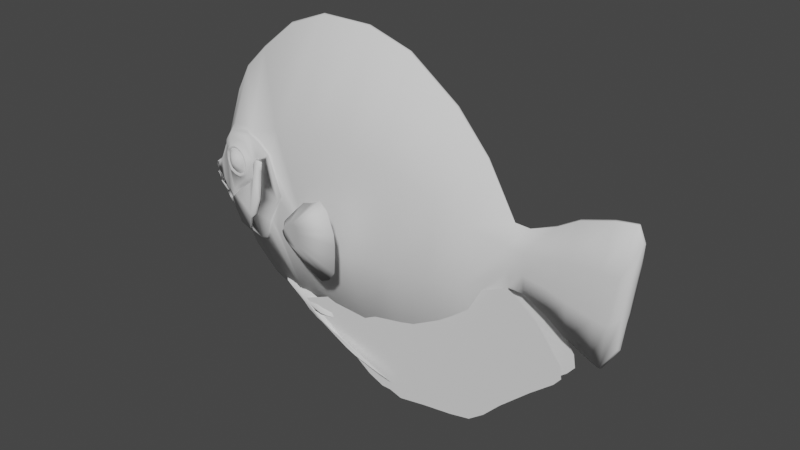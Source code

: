 # Source: fins.blend  (saved by Blender 2.82.7; exported with 4.5.12 LTS)
import bpy
from mathutils import Matrix  # noqa: F401  (used for matrix-valued properties, if any)

bpy.ops.wm.read_factory_settings(use_empty=True)
scene = bpy.context.scene
scene.name = 'Scene'

# ---- collections
col_collection = bpy.data.collections.new('Collection'); scene.collection.children.link(col_collection)

# ---- world
world_world = bpy.data.worlds.new('World'); scene.world = world_world
world_world.use_nodes = True; world_world.node_tree.nodes.clear()
_N = world_world.node_tree.nodes; _L = world_world.node_tree.links
n0 = _N.new('ShaderNodeOutputWorld'); n0.name = 'World Output'; n0.location = (300, 300)
n1 = _N.new('ShaderNodeBackground'); n1.name = 'Background'; n1.location = (10, 300)
n1.inputs[0].default_value = (0.05088, 0.05088, 0.05088, 1.0)
_L.new(n1.outputs[0], n0.inputs[0])
n0.is_active_output = True
world_world.color = (0.05088, 0.05088, 0.05088)
world_world.use_sun_shadow = False
world_world.sun_shadow_jitter_overblur = 0.0

# ---- meshes
me_cube_001 = bpy.data.meshes.new('Cube.001')
me_cube_001.from_pydata([(1.749, -0.04767, 0.04849), (1.726, -0.04767, -0.1473), (1.599, -0.04767, 0.05126), (1.58, -0.04767, -0.2055), (1.696, -0.04767, 0.05537), (1.656, -0.04767, -0.2148), (1.432, -0.04188, 0.03821), (1.424, -0.04188, -0.1769), (1.314, -0.03378, 0.01584), (1.31, -0.03378, -0.149), (1.171, -0.03472, -0.002037), (1.168, -0.03472, -0.1245), (1.079, -0.03472, 0.0009127), (1.075, -0.03472, -0.1216), (0.8976, -0.125, 0.08546), (0.8812, -0.125, -0.2447), (0.709, -0.1638, 0.1841), (0.6946, -0.1638, -0.2635), (0.4242, -0.1782, 0.2798), (0.4213, -0.1782, -0.2854), (0.1627, -0.1917, 0.3166), (0.1685, -0.2179, -0.2968), (-1.052, 0.0, -0.1576), (-1.023, -0.02217, -0.2616), (-0.9933, -0.03994, -0.1195), (-0.9549, -0.04828, -0.09594), (-0.9245, -0.08518, -0.1996), (-0.8996, -0.06184, -0.01172), (-0.8386, -0.0956, 0.09897), (-0.3687, -0.1723, 0.2796), (-0.3485, -0.2157, -0.2849), (-0.1379, -0.1869, 0.3228), (-0.1362, -0.196, -0.2827), (-0.1381, -0.0144, 0.9258), (-0.1414, -0.01573, -0.8816), (-0.3741, -0.01353, 0.8343), (-0.3562, -0.01881, -0.83), (-0.5922, -0.01171, -0.7496), (-0.5922, -0.01171, 0.6585), (-0.7568, -0.009554, -0.6052), (-0.7384, -0.009554, 0.5177), (-0.8309, -0.008481, -0.4792), (-0.8276, -0.007407, 0.3571), (-0.8959, -0.006289, 0.1638), (-0.9469, -0.00454, 0.02074), (-0.9811, -0.005472, -0.02936), (-1.014, -0.01084, -0.117), (0.1654, -0.01505, 0.9252), (0.1573, -0.01505, -0.9006), (0.4272, -0.01399, 0.8451), (0.4184, -0.01399, -0.8506), (0.7234, -0.01286, 0.6317), (0.6802, -0.01286, -0.7111), (0.914, -0.009818, 0.4156), (0.8648, -0.009818, -0.5748), (1.083, -0.003711, 0.1234), (1.072, -0.003711, -0.2441), (1.174, -0.003711, 0.1205), (1.164, -0.003711, -0.2471), (1.318, -0.01271, 0.1806), (1.305, -0.01271, -0.3137), (1.44, -0.01315, 0.2534), (1.417, -0.01315, -0.3921), (1.617, -0.0134, -0.485), (1.736, -0.0134, 0.3256), (1.617, -0.01343, 0.308), (1.562, -0.01343, -0.4622), (1.771, -0.01376, 0.2442), (1.704, -0.01428, -0.343), (-1.051, 0.0, -0.213), (1.737, 0.0, -0.1478), (1.759, 0.0, 0.04939), (-0.1412, 0.0, 0.933), (-0.1448, 0.0, -0.8875), (-0.379, 0.0, 0.8409), (-0.3617, 0.0, -0.8354), (-0.5986, 0.0, 0.6638), (-0.5986, 0.0, -0.7545), (-0.7459, 0.0, 0.5221), (-0.7644, 0.0, -0.6091), (-0.8358, 0.0, 0.3603), (-0.8393, 0.0, -0.4821), (-0.9042, 0.0, 0.1649), (-0.9557, 0.0, 0.02338), (-0.9904, 0.0, -0.02697), (-1.024, 0.0, -0.1144), (0.1644, 0.0, 0.9324), (0.1563, 0.0, -0.9066), (0.4282, 0.0, 0.8518), (0.4193, 0.0, -0.8563), (0.7266, 0.0, 0.6368), (0.6831, 0.0, -0.7158), (0.9186, 0.0, 0.4191), (0.869, 0.0, -0.5784), (1.089, 0.0, 0.1249), (1.077, 0.0, -0.2453), (1.18, 0.0, 0.1219), (1.171, 0.0, -0.2483), (1.326, 0.0, 0.1825), (1.313, 0.0, -0.3155), (1.448, 0.0, 0.2557), (1.425, 0.0, -0.3944), (1.626, 0.0, -0.488), (1.747, 0.0, 0.3285), (1.627, 0.0, 0.3108), (1.571, 0.0, -0.465), (1.782, 0.0, 0.2466), (1.714, 0.0, -0.3449), (-1.051, 0.0, -0.1555), (-0.9571, -0.05809, -0.2451), (-0.9825, -0.05827, -0.1946), (-0.9967, -0.03289, -0.2492), (-0.9954, -0.04588, -0.202), (-0.9374, -0.07914, -0.2047), (-0.9207, -0.08405, -0.1993), (-0.9551, -0.06602, -0.1858), (-0.9962, -0.05026, -0.1716), (-0.9812, -0.04641, -0.2432), (-1.03, 0.0, -0.2644), (-1.021, -0.01505, -0.2632), (-0.9028, -0.08534, -0.2172), (-0.9792, -0.05255, -0.1938), (-0.9545, -0.05613, -0.2463), (-1.052, 0.0, -0.2133), (-0.9012, -0.0813, -0.217), (-1.004, -0.02834, -0.2516), (-0.9796, -0.04239, -0.243), (-1.053, 0.0, -0.1557), (-0.9808, -0.05652, -0.194), (-1.019, -0.03576, -0.1532), (-0.9946, -0.04631, -0.1714), (-1.045, 0.0, -0.1363), (-0.9071, -0.07834, -0.2356), (-0.9355, -0.06305, -0.2493), (-1.046, -0.02844, -0.1691), (-0.9191, -0.08007, -0.199), (-1.0, -0.05575, -0.1917), (-1.041, -0.02009, -0.168), (-1.037, -0.0186, -0.14), (-0.9951, -0.04756, -0.1906), (-0.9957, -0.04723, -0.1903), (-1.02, -0.03687, -0.2023), (-0.9575, -0.06831, -0.2), (-0.9072, -0.08644, -0.217), (-0.9577, -0.06756, -0.1866), (-1.028, -0.03325, -0.1798), (-1.041, -0.0261, -0.2059), (-1.042, -0.02702, -0.1409), (-1.039, -0.02215, -0.2057), (-1.026, -0.0293, -0.1796), (-1.018, -0.03293, -0.2021), (-0.9995, -0.05608, -0.1919), (-1.005, -0.03235, -0.2519), (-0.9974, -0.05224, -0.1729), (-1.022, -0.01906, -0.2634), (-0.9979, -0.0534, -0.1915), (-0.934, -0.05896, -0.2491), (-0.9055, -0.07425, -0.2354), (-1.032, 0.0, -0.2647), (-0.997, -0.04983, -0.2022), (-0.9983, -0.0369, -0.2494), (-0.9529, -0.05207, -0.2461), (-1.043, 0.0, -0.1361), (-1.043, -0.02405, -0.1683), (-0.9973, -0.05117, -0.1906), (-0.9535, -0.06201, -0.1855), (-1.018, -0.0318, -0.153), (-0.9967, -0.0515, -0.1908), (-1.056, 0.0, -0.1477), (-1.038, -0.02257, -0.1403), (-1.032, 0.0, -0.2628), (-1.052, 0.0, -0.2132), (-1.02, -0.03826, -0.1552), (-0.9829, -0.04859, -0.2421), (-0.9995, -0.03939, -0.2481), (-1.006, -0.035, -0.2505), (-0.9114, -0.07962, -0.2347), (-0.9388, -0.06487, -0.248), (-0.9982, -0.05178, -0.2025), (-1.02, -0.03927, -0.2026), (-1.041, -0.02885, -0.2061), (-1.043, -0.02689, -0.1697), (-1.038, -0.0255, -0.1426), (-1.044, 0.0, -0.1388), (-1.028, -0.03578, -0.1808), (-0.9985, -0.05308, -0.1913), (-1.031, -0.0377, -0.1808), (-0.9364, -0.08281, -0.2057), (-0.9573, -0.07164, -0.2008), (-1.048, 0.0, -0.1369), (-1.022, -0.04029, -0.154), (-0.9834, -0.06119, -0.1951), (-1.056, 0.0, -0.1565), (-0.999, -0.05489, -0.1725), (-0.9575, -0.07086, -0.1868), (-0.9228, -0.08901, -0.2004), (-0.9048, -0.09037, -0.2185), (-1.001, -0.04159, -0.2488), (-0.9994, -0.05399, -0.2032), (-1.033, 0.0, -0.2635), (-1.024, -0.02437, -0.2623), (-1.007, -0.0372, -0.2511), (-0.9999, -0.05479, -0.2033), (-1.001, -0.04235, -0.2491), (-1.042, -0.03106, -0.2068), (-1.022, -0.04148, -0.2033), (-0.9386, -0.08138, -0.2053), (-0.9587, -0.07056, -0.2007), (-0.94, -0.06711, -0.2487), (-0.9126, -0.08189, -0.2354), (-0.9837, -0.06051, -0.1952), (-1.053, 0.0, -0.2138), (-0.9583, -0.06032, -0.2458), (-0.9084, -0.08872, -0.2177), (-0.9841, -0.05079, -0.2428), (-1.034, 0.0, -0.2638), (-1.024, -0.02516, -0.2625), (-1.042, -0.03185, -0.207), (-1.022, -0.04227, -0.2035), (-0.9391, -0.08219, -0.2056), (-0.9592, -0.07137, -0.2009), (-0.9405, -0.06792, -0.2489), (-0.913, -0.08271, -0.2357), (-0.9842, -0.06131, -0.1955), (-1.053, 0.0, -0.2141), (-0.9588, -0.06112, -0.246), (-0.9089, -0.08955, -0.2179), (-1.034, 0.0, -0.2639), (-1.024, -0.02508, -0.2627), (-1.008, -0.03795, -0.2515), (-1.044, -0.02188, -0.2425), (-1.054, 0.0, -0.243), (-1.042, -0.03179, -0.2069), (-1.022, -0.04225, -0.2034), (-0.9389, -0.08229, -0.2055), (-0.9591, -0.07144, -0.2008), (-0.9403, -0.06797, -0.249), (-0.9128, -0.08281, -0.2357), (-0.9841, -0.06134, -0.1954), (-1.054, 0.0, -0.2141), (-0.9587, -0.06115, -0.2461), (-0.9086, -0.08965, -0.2179), (-0.9845, -0.05159, -0.2431), (-0.8518, -0.008742, -0.4443), (-0.5863, -0.1502, 0.1986), (-0.7521, -0.05399, -0.4891), (-0.3639, -0.1742, -0.1465), (-0.3604, -0.1879, 0.01713), (-0.596, -0.1475, 0.2022), (-0.8627, 0.0, -0.4431), (-0.5897, -0.09994, -0.4776), (-0.7595, -0.1157, 0.1965), (-0.8297, -0.02188, -0.4466), (-0.4184, -0.1874, -0.2804), (-0.4998, -0.1414, -0.4345), (-0.4307, -0.1954, -0.3517), (-0.6689, -0.07206, -0.5019), (-0.3182, -0.1899, -0.09635), (-0.3468, -0.1915, -0.005151), (-0.6266, -0.1377, 0.2135), (-0.8066, -0.0366, -0.449), (-0.4243, -0.1677, 0.1216), (-0.5105, -0.1576, 0.1739), (-0.4247, -0.1943, -0.2807), (-0.5565, -0.1909, -0.2826), (-0.1028, -0.08895, -0.9186), (-0.1311, -0.08618, -0.911), (-0.9566, -0.05854, -0.09783), (-0.996, -0.05649, -0.1727), (-0.8975, -0.02361, -0.3711), (-0.7549, -0.06495, -0.488), (-0.9065, 0.0, -0.3733), (-0.9633, 0.0, -0.3325), (-1.009, 0.0, -0.2887), (-0.8651, 0.0, -0.4424), (-1.031, 0.0, -0.265), (-1.005, -0.03875, -0.2523), (-0.9358, -0.06904, -0.2499), (-0.9075, -0.0842, -0.2362), (-1.019, -0.04215, -0.1545), (-0.9033, -0.09104, -0.218), (-0.9811, -0.05265, -0.2438), (-0.9211, -0.08967, -0.2002), (-0.8541, -0.01924, -0.4435), (-0.3671, -0.1951, 0.01476), (-0.6009, -0.1565, 0.1991), (-0.7634, -0.1252, 0.1939), (-0.4375, -0.2007, -0.3512), (-0.162, -0.0827, -0.8987), (-0.8276, -0.07503, -0.3657), (-0.8263, -0.1175, -0.2707), (-0.5961, -0.1693, -0.09987), (-0.5529, -0.176, -0.2799), (-0.745, -0.1661, -0.2315), (-0.6154, -0.1615, -0.3805), (-0.7007, -0.1151, -0.4225), (-0.7249, -0.1593, -0.2059), (-0.7814, -0.09168, -0.4005), (-0.5462, -0.1726, 0.03477), (-0.5111, -0.1686, -0.09747), (-0.527, -0.1655, -0.185), (-0.5549, -0.1844, -0.2814), (-0.5904, -0.1843, -0.3179), (-0.8295, -0.0838, -0.3672), (-0.8283, -0.1257, -0.2722), (-0.5982, -0.1775, -0.1015), (-0.7491, -0.1183, -0.4163), (-0.7471, -0.1741, -0.233), (-0.7471, -0.1741, -0.2325), (-0.6174, -0.1699, -0.382), (-0.6509, -0.148, -0.419), (-0.7025, -0.124, -0.424), (-0.7269, -0.1676, -0.2075), (-0.6701, -0.1725, -0.1553), (-0.759, -0.1673, -0.2485), (-0.7833, -0.1005, -0.402), (-0.8994, -0.08394, -0.2688), (-0.8476, -0.07827, -0.3536), (-0.5558, -0.1804, -0.05176), (-0.5483, -0.1812, 0.03328), (-0.5344, -0.1801, 0.06198), (-0.4923, -0.1815, 0.05621), (-0.5012, -0.1789, -0.001115), (-0.5132, -0.1766, -0.09896), (-0.5291, -0.1735, -0.1865), (-0.5921, -0.1908, -0.3191), (-0.831, -0.0906, -0.3684), (-0.8299, -0.1319, -0.2734), (-0.5999, -0.1839, -0.1029), (-0.7506, -0.125, -0.4175), (-0.7488, -0.1802, -0.2342), (-0.7488, -0.1802, -0.2337), (-0.619, -0.1764, -0.3832), (-0.6524, -0.1546, -0.4202), (-0.704, -0.1308, -0.4252), (-0.7285, -0.174, -0.2088), (-0.6718, -0.1791, -0.1566), (-0.7606, -0.1735, -0.2497), (-0.7848, -0.1073, -0.4032), (-0.901, -0.09026, -0.2701), (-0.8492, -0.08501, -0.3548), (-0.5575, -0.187, -0.05304), (-0.55, -0.1879, 0.03206), (-0.5361, -0.1868, 0.06081), (-0.494, -0.1879, 0.05504), (-0.5029, -0.1855, -0.002297), (-0.5149, -0.183, -0.1002), (-0.5308, -0.1799, -0.1876), (-0.5566, -0.1915, -0.2827), (-0.5933, -0.1979, -0.2836), (-0.5922, -0.1914, -0.3192), (-0.8311, -0.09117, -0.3685), (-0.8301, -0.1325, -0.2736), (-0.6001, -0.1844, -0.103), (-0.7508, -0.1256, -0.4176), (-0.7489, -0.1807, -0.2343), (-0.749, -0.1807, -0.2338), (-0.6191, -0.177, -0.3833), (-0.6526, -0.1552, -0.4203), (-0.7042, -0.1314, -0.4253), (-0.7287, -0.1746, -0.2089), (-0.6719, -0.1796, -0.1568), (-0.7608, -0.174, -0.2498), (-0.785, -0.1079, -0.4033), (-0.9012, -0.09079, -0.2702), (-0.8493, -0.08557, -0.3549), (-0.5576, -0.1875, -0.05315), (-0.5501, -0.1885, 0.03196), (-0.5362, -0.1874, 0.06071), (-0.4941, -0.1885, 0.05494), (-0.503, -0.186, -0.002398), (-0.5151, -0.1836, -0.1003), (-0.5309, -0.1805, -0.1877), (-0.5913, -0.1591, 0.1954), (-0.7451, -0.1662, -0.231), (-0.1936, -0.0791, -0.8857), (-0.9019, -0.07181, -0.01396), (-0.9947, -0.05024, -0.1212), (-0.8973, -0.07577, -0.2673), (-0.9542, -0.02608, -0.3305), (-0.9992, -0.02773, -0.287), (-1.022, -0.02557, -0.2638), (-1.038, -0.02904, -0.1416), (-0.9552, -0.07203, -0.1868), (-0.9981, -0.04325, -0.2499), (-0.9546, -0.06223, -0.2468), (-0.3703, -0.1823, -0.1479), (-0.5938, -0.1105, -0.4766), (-0.5055, -0.1489, -0.4337), (-0.6723, -0.08302, -0.5008), (-0.3252, -0.1971, -0.09787), (-0.3537, -0.1984, -0.007311), (-0.832, -0.03267, -0.4458), (-0.809, -0.04761, -0.4482), (-0.4301, -0.1761, 0.1181), (-0.5156, -0.1663, 0.17), (-0.7472, -0.1096, -0.4148), (-0.5885, -0.1759, -0.3164), (-0.6489, -0.1394, -0.4175), (-0.6681, -0.1642, -0.1536), (-0.7569, -0.1593, -0.247), (-0.4927, -0.176, 0.0556), (-0.8457, -0.06958, -0.3521), (-0.5537, -0.1721, -0.05018), (-0.5337, -0.1746, 0.06266), (-0.5323, -0.1717, 0.06341), (-0.4902, -0.1733, 0.05768), (-0.4991, -0.1707, 0.0003577), (-0.2291, -0.07558, -0.8758), (-0.5934, -0.1618, 0.1929), (-0.6032, -0.1613, 0.1912), (-0.7458, -0.1688, -0.2312), (-0.766, -0.1386, 0.1709), (-0.8295, -0.1318, -0.2005), (-0.8415, -0.1088, 0.09398), (-0.8988, -0.1013, -0.1923), (-0.9018, -0.07514, -0.01549), (-0.956, -0.06207, -0.09894), (-0.9939, -0.05386, -0.1221), (-0.9952, -0.06007, -0.1733), (-0.8971, -0.07924, -0.2673), (-0.8265, -0.1206, -0.2707), (-0.7458, -0.1687, -0.2317), (-0.5979, -0.1719, -0.101), (-0.9537, -0.02981, -0.3301), (-0.8973, -0.02752, -0.3705), (-0.9983, -0.03153, -0.2868), (-1.021, -0.0294, -0.2638), (-1.004, -0.04249, -0.2524), (-0.9354, -0.07241, -0.25), (-0.9073, -0.08744, -0.2365), (-1.037, -0.03283, -0.1424), (-1.018, -0.04587, -0.1552), (-0.9546, -0.07541, -0.1873), (-0.9973, -0.04694, -0.25), (-0.954, -0.06569, -0.247), (-0.9031, -0.09416, -0.2184), (-0.9804, -0.05625, -0.2439), (-0.9208, -0.09274, -0.2007), (-0.8541, -0.02298, -0.4424), (-0.3736, -0.1843, -0.1487), (-0.3707, -0.1965, 0.01313), (-0.5954, -0.114, -0.4753), (-0.5081, -0.1507, -0.4325), (-0.441, -0.2008, -0.3503), (-0.428, -0.1955, -0.2805), (-0.7555, -0.0688, -0.4866), (-0.6733, -0.0868, -0.4993), (-0.3291, -0.1985, -0.09877), (-0.3574, -0.1998, -0.008771), (-0.8322, -0.03651, -0.4447), (-0.8092, -0.0515, -0.4471), (-0.433, -0.1783, 0.1156), (-0.518, -0.1687, 0.1672), (-0.8277, -0.07893, -0.3651), (-0.5548, -0.1789, -0.2798), (-0.7478, -0.1133, -0.4138), (-0.5901, -0.1789, -0.3161), (-0.6169, -0.1647, -0.3798), (-0.6501, -0.1429, -0.4166), (-0.7015, -0.1189, -0.4215), (-0.7258, -0.1621, -0.2064), (-0.6694, -0.167, -0.1544), (-0.7576, -0.162, -0.2471), (-0.7818, -0.09547, -0.3997), (-0.8457, -0.07347, -0.3515), (-0.5558, -0.1749, -0.05155), (-0.5483, -0.1756, 0.03295), (-0.2549, -0.07265, -0.8653), (-0.5015, -0.1734, -0.001328), (-0.5135, -0.1711, -0.09854), (-0.5293, -0.168, -0.1855), (-0.6011, -0.1586, 0.1936), (-0.765, -0.1355, 0.1733), (-0.2755, -0.06975, -0.8519), (-0.3161, -0.06456, -0.8301), (-0.6314, -0.1468, 0.2105), (-0.3309, -0.06281, -0.8234), (-0.3345, -0.06057, -0.8156), (-0.4943, -0.02474, -0.7418), (-0.4847, -0.03058, -0.762), (-0.4462, -0.03517, -0.7797), (-0.3403, -0.0487, -0.8364), (-0.8413, -0.1056, 0.09611), (-0.614, -0.1742, 0.174), (-0.7608, -0.1552, 0.1565), (-0.7415, -0.176, -0.2099), (-0.8162, -0.144, -0.1823), (-0.829, -0.1288, 0.08778), (-0.2865, -0.05628, -0.8715), (-0.7235, -0.1706, -0.1872), (-0.6723, -0.1779, -0.1406), (-0.6073, -0.1847, -0.0927), (-0.5693, -0.1875, -0.04816), (-0.563, -0.1887, 0.02885), (-0.5498, -0.1874, 0.05572), (-0.2191, -0.06393, -0.899), (-0.75, -0.1717, 0.1332), (-0.7333, -0.1791, -0.1784), (-0.795, -0.1537, -0.1551), (-0.8078, -0.1497, 0.07686), (-0.6274, -0.1861, 0.1483), (-0.7181, -0.1761, -0.1592), (-0.6743, -0.1862, -0.1205), (-0.619, -0.1945, -0.0806), (-0.5936, -0.1991, -0.04041), (-0.1264, -0.07311, -0.9247), (-0.0439, -0.08251, -0.9586), (-0.619, -0.1982, -0.06103), (-0.6243, -0.1966, 0.09962), (-0.7407, -0.1837, -0.06159), (0.03683, -0.09159, -0.9908), (-0.5975, -0.1995, 0.07643), (-0.6506, -0.1952, -0.07718), (-0.6983, -0.1862, -0.07998), (0.1107, -0.09883, -1.011), (-0.6935, -0.1885, 0.1156), (-0.6604, -0.1919, 0.1151), (-0.7672, -0.174, -0.03467), (-0.7834, -0.1679, 0.002425), (-0.7834, -0.1676, 0.04728), (0.1952, -0.1062, -1.025), (0.2885, -0.1142, -1.04), (-0.5818, -0.1998, 0.02237), (-0.5863, -0.2018, 0.04833), (0.3977, -0.1229, -1.051), (0.2623, -0.1103, -1.02), (0.1462, -0.09932, -0.9932), (-0.7464, -0.1838, 0.08941), (0.002155, -0.08431, -0.9466), (-0.08901, -0.07334, -0.9038), (-0.1854, -0.0618, -0.8593), (-0.7325, -0.1846, 0.1003), (-0.2397, -0.05493, -0.8308), (-0.2064, -0.0584, -0.8415), (-0.1428, -0.06239, -0.8384), (-0.08114, -0.06742, -0.8459), (-0.09493, -0.06392, -0.8229), (-0.76, -0.178, 0.07922), (-0.6001, -0.2056, -0.03642), (-0.5891, -0.2064, 0.02214), (-0.5932, -0.2082, 0.04636), (-0.6238, -0.2048, -0.0557), (-0.6287, -0.2035, 0.09425), (-0.7375, -0.1917, -0.05622), (-0.7427, -0.1918, 0.08475), (-0.6037, -0.2061, 0.07261), (-0.6533, -0.2021, -0.07079), (-0.6978, -0.1939, -0.07338), (-0.7297, -0.1926, 0.09493), (-0.6933, -0.1961, 0.1092), (-0.6624, -0.1992, 0.1087), (-0.7621, -0.1828, -0.03102), (-0.7773, -0.1772, 0.00367), (-0.7773, -0.1769, 0.04557), (-0.7553, -0.1865, 0.07528), (-0.6054, -0.2067, -0.03228), (-0.5952, -0.2074, 0.02216), (-0.599, -0.2091, 0.0447), (-0.6275, -0.2061, -0.05022), (-0.632, -0.2047, 0.08928), (-0.7333, -0.1942, -0.05063), (-0.7381, -0.1941, 0.08052), (-0.6088, -0.2072, 0.06913), (-0.655, -0.2036, -0.06424), (-0.6964, -0.1962, -0.06661), (-0.7261, -0.1948, 0.08998), (-0.6921, -0.198, 0.1032), (-0.6634, -0.2009, 0.1027), (-0.7562, -0.186, -0.02714), (-0.7703, -0.1808, 0.005169), (-0.7703, -0.1805, 0.04415), (-0.7499, -0.1893, 0.07173), (-0.6149, -0.1946, -0.02204), (-0.6065, -0.1948, 0.02323), (-0.6096, -0.1963, 0.04195), (-0.6333, -0.1943, -0.03689), (-0.6372, -0.1927, 0.07912), (-0.7215, -0.1852, -0.03692), (-0.7256, -0.1844, 0.07213), (-0.6178, -0.1947, 0.06228), (-0.6562, -0.1925, -0.04846), (-0.6907, -0.1865, -0.0503), (-0.7156, -0.1848, 0.07998), (-0.6873, -0.1873, 0.09088), (-0.6634, -0.1895, 0.09041), (-0.7407, -0.1781, -0.01732), (-0.7524, -0.1737, 0.009585), (-0.7525, -0.1733, 0.042), (-0.7355, -0.1803, 0.06487), (-0.6313, -0.1843, -0.006871), (-0.6255, -0.1838, 0.02474), (-0.6278, -0.1849, 0.0378), (-0.6442, -0.1841, -0.01715), (-0.6471, -0.1823, 0.06383), (-0.7059, -0.1783, -0.01697), (-0.709, -0.1767, 0.05923), (-0.6334, -0.1838, 0.05199), (-0.6602, -0.1831, -0.02517), (-0.6844, -0.1791, -0.02638), (-0.702, -0.1769, 0.0647), (-0.6822, -0.1786, 0.07221), (-0.6654, -0.1801, 0.0718), (-0.7194, -0.1732, -0.003247), (-0.7276, -0.17, 0.01557), (-0.7277, -0.1696, 0.03821), (-0.7159, -0.174, 0.05418), (-0.6497, -0.1657, 0.01045), (-0.6466, -0.1652, 0.02751), (-0.6478, -0.1657, 0.03458), (-0.6567, -0.1656, 0.004938), (-0.6584, -0.1642, 0.04871), (-0.6903, -0.1624, 0.005073), (-0.6921, -0.161, 0.04636), (-0.6509, -0.1651, 0.04227), (-0.6655, -0.1652, 0.0006314), (-0.6786, -0.163, -3.671e-05), (-0.6883, -0.1611, 0.04931), (-0.6775, -0.162, 0.05333), (-0.6684, -0.1629, 0.05306), (-0.6976, -0.1596, 0.01247), (-0.7021, -0.1578, 0.02265), (-0.7021, -0.1575, 0.03493), (-0.6958, -0.1596, 0.04361), (-0.5841, -0.1597, -0.04097), (-0.5723, -0.1598, 0.02399), (-0.5769, -0.162, 0.05084), (-0.6105, -0.1586, -0.06198), (-0.6163, -0.1561, 0.1039), (-0.7365, -0.1431, -0.06224), (-0.7428, -0.142, 0.09365), (-0.5885, -0.1595, 0.0798), (-0.6432, -0.1555, -0.07852), (-0.6926, -0.1458, -0.0814), (-0.7284, -0.1429, 0.1049), (-0.688, -0.1471, 0.1205), (-0.6538, -0.1509, 0.1199), (-0.7639, -0.1324, -0.03476), (-0.7807, -0.1256, 0.003304), (-0.7808, -0.1252, 0.04956), (-0.7567, -0.1358, 0.08294), (-0.589, -0.1892, -0.04219), (-0.577, -0.1898, 0.02279), (-0.5815, -0.1919, 0.04963), (-0.6153, -0.1882, -0.06343), (-0.6209, -0.1863, 0.1027), (-0.7413, -0.1729, -0.06395), (-0.7472, -0.1728, 0.09218), (-0.5931, -0.1895, 0.07867), (-0.648, -0.185, -0.08012), (-0.6974, -0.1756, -0.083), (-0.7329, -0.1737, 0.1034), (-0.6925, -0.1778, 0.1192), (-0.6583, -0.1814, 0.1187), (-0.7687, -0.1627, -0.03619), (-0.7855, -0.1563, 0.002104), (-0.7855, -0.1559, 0.04846), (-0.7612, -0.1667, 0.0816), (-0.59, -0.1948, -0.04249), (-0.5779, -0.1955, 0.0225), (-0.5825, -0.1975, 0.04936), (-0.6163, -0.1938, -0.06378), (-0.6218, -0.1921, 0.1024), (-0.7422, -0.1785, -0.06436), (-0.7481, -0.1786, 0.09185), (-0.5941, -0.1952, 0.07842), (-0.649, -0.1906, -0.08049), (-0.6983, -0.1812, -0.0834), (-0.7338, -0.1795, 0.1031), (-0.6934, -0.1835, 0.1189), (-0.6592, -0.1871, 0.1184), (-0.7696, -0.1684, -0.03656), (-0.7864, -0.1621, 0.001774), (-0.7864, -0.1617, 0.04817), (-0.7622, -0.1725, 0.08128), (-0.6192, -0.1992, -0.01948), (-0.6113, -0.1993, 0.02298), (-0.6143, -0.2007, 0.04053), (-0.6364, -0.1989, -0.0334), (-0.6401, -0.1973, 0.0754), (-0.7191, -0.1906, -0.03344), (-0.723, -0.1896, 0.06887), (-0.6219, -0.1992, 0.0596), (-0.6579, -0.1973, -0.04427), (-0.6903, -0.1918, -0.04599), (-0.7136, -0.19, 0.07624), (-0.6871, -0.1923, 0.08645), (-0.6646, -0.1944, 0.086), (-0.7371, -0.184, -0.01503), (-0.7481, -0.1799, 0.01023), (-0.7481, -0.1795, 0.04065), (-0.7322, -0.1859, 0.06207), (-0.6333, -0.2115, -0.01078), (-0.6272, -0.2114, 0.02227), (-0.6295, -0.2124, 0.03594), (-0.6467, -0.2113, -0.02162), (-0.6496, -0.2099, 0.06311), (-0.711, -0.2053, -0.02166), (-0.7142, -0.2041, 0.05812), (-0.6354, -0.2113, 0.05078), (-0.6634, -0.2102, -0.03009), (-0.6886, -0.2062, -0.03143), (-0.7069, -0.2044, 0.06384), (-0.6862, -0.2061, 0.07177), (-0.6687, -0.2077, 0.07139), (-0.725, -0.2005, -0.007289), (-0.7336, -0.1973, 0.01243), (-0.7336, -0.197, 0.03614), (-0.7213, -0.2015, 0.05282), (-0.6557, -0.2208, 0.004446), (-0.6525, -0.2204, 0.0223), (-0.6537, -0.2209, 0.02966), (-0.663, -0.2206, -0.001384), (-0.6646, -0.2195, 0.04434), (-0.6976, -0.2176, -0.001431), (-0.6995, -0.2164, 0.04173), (-0.6569, -0.2203, 0.03767), (-0.672, -0.2201, -0.005954), (-0.6855, -0.2181, -0.006698), (-0.6955, -0.2166, 0.04481), (-0.6844, -0.2175, 0.04907), (-0.6749, -0.2183, 0.04884), (-0.7052, -0.215, 0.006328), (-0.7098, -0.2134, 0.01699), (-0.7098, -0.2131, 0.02983), (-0.7033, -0.2152, 0.03885), (-0.671, -0.2239, 0.01501), (-0.6696, -0.2236, 0.02274), (-0.6701, -0.2238, 0.02592), (-0.6741, -0.2238, 0.01248), (-0.6749, -0.2232, 0.03229), (-0.6892, -0.2225, 0.01243), (-0.69, -0.2219, 0.03116), (-0.6715, -0.2236, 0.02939), (-0.678, -0.2236, 0.01049), (-0.6839, -0.2227, 0.01016), (-0.6882, -0.222, 0.03249), (-0.6834, -0.2224, 0.03434), (-0.6793, -0.2227, 0.03424), (-0.6924, -0.2214, 0.0158), (-0.6944, -0.2207, 0.02043), (-0.6944, -0.2206, 0.026), (-0.6916, -0.2214, 0.02991), (-0.283, -0.2113, -0.2171), (-0.2233, -0.2378, -0.1645), (-0.1322, -0.2774, -0.08449), (-0.03064, -0.3214, 0.003272), (0.06566, -0.3576, 0.04508), (-0.1459, -0.05865, -0.8068), (0.1623, -0.3959, 0.1016), (0.2264, -0.4121, 0.06985), (0.2659, -0.4088, -0.05074), (0.2599, -0.397, -0.1261), (0.2417, -0.3805, -0.207), (0.2104, -0.3553, -0.3227), (0.1333, -0.3194, -0.4079), (0.04277, -0.2836, -0.4607), (-0.02405, -0.2626, -0.4582), (-0.1513, -0.2243, -0.441), (-0.2559, -0.195, -0.4107), (-0.3171, -0.1841, -0.3455), (-0.3313, -0.1902, -0.2645), (-0.3115, -0.2119, -0.2905), (-0.2924, -0.2203, -0.2737), (-0.2633, -0.233, -0.2482), (-0.2309, -0.2471, -0.2201), (-0.2001, -0.2586, -0.2068), (-0.1896, -0.0527, -0.7801), (-0.1692, -0.2709, -0.1887), (-0.1487, -0.276, -0.1989), (-0.1361, -0.275, -0.2374), (-0.138, -0.2712, -0.2615), (-0.1439, -0.2659, -0.2873), (-0.1538, -0.2579, -0.3243), (-0.1785, -0.2464, -0.3515), (-0.2074, -0.235, -0.3684), (-0.2288, -0.2283, -0.3676), (-0.2694, -0.216, -0.3621), (-0.3028, -0.2067, -0.3524), (-0.3224, -0.2032, -0.3315), (-0.3269, -0.2051, -0.3057), (-0.466, -0.02877, -0.7344), (-0.3763, -0.03711, -0.7543), (-0.2811, -0.04425, -0.7602), (-0.1896, -0.0527, -0.7801), (-0.1459, -0.05865, -0.8068), (-0.09493, -0.06392, -0.8229), (-0.08114, -0.06742, -0.8459), (-0.1428, -0.06239, -0.8384), (-0.2064, -0.0584, -0.8415), (-0.2397, -0.05493, -0.8308), (-0.1854, -0.0618, -0.8593), (-0.08901, -0.07334, -0.9038), (0.002155, -0.08431, -0.9466), (-0.2811, -0.04425, -0.7602), (0.1462, -0.09932, -0.9932), (0.2623, -0.1103, -1.02), (0.3977, -0.1229, -1.051), (0.2885, -0.1142, -1.04), (0.1952, -0.1062, -1.025), (0.1107, -0.09883, -1.011), (0.03683, -0.09159, -0.9908), (-0.0439, -0.08251, -0.9586), (-0.1264, -0.07311, -0.9247), (-0.2191, -0.06393, -0.899), (-0.3763, -0.03711, -0.7543), (-0.2865, -0.05628, -0.8715), (-0.3403, -0.0487, -0.8364), (-0.4462, -0.03517, -0.7797), (-0.4847, -0.03058, -0.762), (-0.466, -0.02877, -0.7344), (-0.4943, -0.02474, -0.7418), (-0.07039, -0.09178, -0.9242), (-0.03463, -0.09484, -0.9298), (0.007225, -0.09818, -0.9341), (-0.04467, -0.09333, -0.9224), (-0.08915, -0.08914, -0.912), (-0.1443, -0.08339, -0.8941), (-0.1793, -0.07918, -0.8777), (-0.2162, -0.07477, -0.8606), (-0.237, -0.07213, -0.8497), (-0.2242, -0.07346, -0.8538), (-0.1999, -0.07499, -0.8526), (-0.1762, -0.07692, -0.8555), (-0.1815, -0.07558, -0.8467), (-0.2011, -0.07356, -0.8405), (-0.2178, -0.07128, -0.8303), (-0.2529, -0.06804, -0.8227), (-0.2893, -0.0653, -0.8204), (-0.3237, -0.06211, -0.8128), (-0.09493, -0.06392, -0.8229), (-0.298, -0.06392, -0.7971), (-0.1328, -0.06392, -0.942), (0.005676, -0.06392, -1.003), (0.08967, -0.06392, -1.046), (0.1884, -0.06392, -1.117), (0.2863, -0.06392, -1.159), (0.3435, -0.06392, -1.16), (0.3435, -0.06392, -1.16), (0.4219, -0.06392, -1.184), (0.5862, -0.06392, -1.154), (0.7718, -0.06392, -1.127), (0.8991, -0.06392, -1.099), (0.9924, -0.06392, -1.028), (1.092, -0.06392, -0.9226), (1.271, -0.06392, -0.7592), (1.405, -0.06392, -0.6475), (1.446, -0.06392, -0.5968), (1.434, -0.06392, -0.522), (1.366, -0.06392, -0.4343), (1.289, -0.06392, -0.3337), (1.141, -0.06392, -0.2257), (1.101, -0.06392, -0.2073), (1.015, -0.06392, -0.2497)], [], [(29, 247, 261, 262, 244), (35, 29, 244, 248, 38), (245, 260, 393, 270), (38, 248, 259, 251, 40), (40, 251, 28, 42), (260, 252, 392, 393), (42, 28, 27, 43), (251, 259, 476, 286), (43, 27, 25, 44), (124, 135, 282, 280), (44, 25, 24, 45), (259, 248, 285, 476), (45, 46, 85, 84), (21, 20, 18, 19), (48, 21, 19, 50), (32, 31, 20, 21), (34, 32, 21, 48), (19, 18, 16, 17), (50, 19, 17, 52), (15, 14, 12, 13), (54, 15, 13, 56), (17, 16, 14, 15), (52, 17, 15, 54), (13, 12, 10, 11), (56, 13, 11, 58), (9, 8, 6, 7), (60, 9, 7, 62), (11, 10, 8, 9), (58, 11, 9, 60), (7, 6, 2, 3), (62, 7, 3, 66), (3, 2, 4, 5), (66, 3, 5, 63), (5, 4, 0, 1), (63, 5, 1, 68), (71, 70, 1, 0), (106, 71, 0, 67), (73, 34, 48, 87), (32, 34, 36, 30), (74, 35, 38, 76), (30, 36, 37, 250, 254, 255, 253), (76, 38, 40, 78), (24, 25, 267, 377), (135, 165, 383, 282), (78, 40, 42, 80), (82, 43, 44, 83), (80, 42, 43, 82), (247, 258, 391, 284), (130, 166, 279, 268), (150, 112, 159, 141), (83, 44, 45, 84), (258, 257, 390, 391), (24, 138, 46, 45), (20, 47, 49, 18), (31, 33, 47, 20), (89, 50, 52, 91), (87, 48, 50, 89), (18, 49, 51, 16), (14, 53, 55, 12), (16, 51, 53, 14), (91, 52, 54, 93), (95, 56, 58, 97), (93, 54, 56, 95), (97, 58, 60, 99), (12, 55, 57, 10), (8, 59, 61, 6), (10, 57, 59, 8), (99, 60, 62, 101), (6, 61, 65, 2), (101, 62, 66, 105), (105, 66, 63, 102), (2, 65, 64, 4), (102, 63, 68, 107), (4, 64, 67, 0), (70, 107, 68, 1), (33, 31, 29, 35), (31, 32, 30, 246, 257, 258, 247, 29), (64, 103, 106, 67), (65, 104, 103, 64), (61, 100, 104, 65), (59, 98, 100, 61), (57, 96, 98, 59), (55, 94, 96, 57), (53, 92, 94, 55), (49, 88, 90, 51), (51, 90, 92, 53), (47, 86, 88, 49), (33, 72, 86, 47), (152, 154, 23, 175), (165, 130, 268, 383), (244, 373, 285, 248), (41, 81, 249, 243), (37, 77, 79, 39), (39, 79, 81, 41), (36, 75, 77, 37), (36, 34, 73, 75), (33, 35, 74, 72), (46, 138, 162, 85), (142, 113, 206, 207), (178, 110, 210, 198), (139, 140, 164, 167), (161, 126, 117, 122), (183, 182, 147, 189), (175, 23, 200, 201), (113, 143, 213, 206), (112, 121, 128, 159), (143, 176, 209, 213), (149, 137, 163, 145), (25, 27, 376, 267), (155, 185, 136, 151), (181, 22, 192, 134), (257, 246, 386, 390), (110, 155, 151, 191), (113, 142, 188, 187), (162, 138, 169, 131), (69, 148, 146, 123), (126, 111, 160, 117), (137, 108, 127, 163), (111, 125, 152, 160), (135, 124, 120, 114), (143, 113, 187, 196), (119, 118, 158, 154), (124, 157, 132, 120), (165, 135, 114, 115), (156, 161, 122, 133), (125, 119, 154, 152), (157, 156, 133, 132), (166, 130, 116, 129), (148, 150, 141, 146), (138, 166, 129, 169), (130, 165, 115, 116), (121, 139, 167, 128), (140, 149, 145, 164), (141, 159, 178, 179), (129, 116, 153, 172), (133, 122, 109, 177), (131, 169, 182, 183), (120, 132, 176, 143), (169, 129, 172, 182), (115, 114, 26, 144), (145, 163, 181, 184), (160, 152, 175, 174), (167, 164, 185, 155), (159, 128, 110, 178), (116, 115, 144, 153), (132, 133, 177, 176), (123, 146, 180, 171), (154, 158, 170, 23), (163, 127, 22, 181), (122, 117, 173, 109), (146, 141, 179, 180), (128, 167, 155, 110), (117, 160, 174, 173), (164, 145, 184, 185), (114, 120, 143, 26), (147, 134, 192, 168), (151, 136, 186, 134, 147, 190, 193), (189, 147, 168), (193, 194, 188, 191, 151), (194, 195, 187, 188), (195, 196, 187), (153, 144, 194, 193), (184, 181, 134, 186), (182, 172, 190, 147), (172, 153, 193, 190), (185, 184, 186, 136), (144, 26, 195, 194), (142, 110, 191, 188), (26, 143, 196, 195), (207, 206, 219, 220), (197, 201, 229, 203), (210, 207, 220, 223), (204, 205, 218, 217), (213, 209, 222, 226), (174, 175, 201, 197), (176, 177, 208, 209), (173, 174, 197, 214), (109, 173, 214, 212), (171, 180, 204, 211), (179, 178, 198, 205), (180, 179, 205, 204), (177, 109, 212, 208), (110, 142, 207, 210), (23, 170, 199, 200), (223, 220, 235, 238), (217, 218, 233, 232), (226, 222, 237, 241), (221, 225, 240, 236), (218, 202, 233), (206, 213, 226, 219), (214, 197, 203, 242), (209, 208, 221, 222), (212, 214, 242, 225), (198, 210, 223, 202), (200, 199, 215, 216), (211, 204, 217, 224), (201, 200, 216, 229), (205, 198, 202, 218), (208, 212, 225, 221), (203, 229, 228, 230, 232, 233, 202), (239, 232, 230, 231), (234, 241, 237, 236, 240, 235), (240, 242, 203, 202, 238, 235), (228, 227, 231, 230), (220, 219, 234, 235), (219, 226, 241, 234), (222, 221, 236, 237), (225, 242, 240), (202, 223, 238), (216, 215, 227, 228), (224, 217, 232, 239), (229, 216, 228), (119, 125, 276, 381), (250, 256, 389, 387), (245, 256, 250, 37, 39), (252, 243, 283, 392), (27, 28, 483, 376), (252, 260, 245, 39, 41), (126, 161, 385, 281), (253, 246, 30), (256, 245, 270, 389), (243, 252, 41), (294, 398, 310, 309), (273, 275, 381, 380), (269, 271, 272, 379), (379, 272, 273, 380), (482, 489, 468, 474), (530, 531, 819, 818), (283, 274, 271, 269), (254, 250, 387, 388), (118, 119, 381, 275), (246, 253, 263, 386), (255, 254, 388, 287), (161, 156, 277, 385), (261, 247, 284, 394), (253, 255, 287, 263), (157, 124, 280, 278), (262, 261, 394, 395), (156, 157, 278, 277), (125, 111, 384, 276), (244, 262, 395, 373), (166, 138, 382, 279), (28, 251, 286, 483), (111, 126, 281, 384), (243, 249, 274, 283), (138, 24, 377, 382), (400, 293, 307, 314), (291, 403, 318, 305), (397, 294, 309, 302), (300, 292, 301, 324), (290, 400, 314, 304), (304, 314, 337, 327), (301, 302, 325, 264), (307, 308, 331, 330), (323, 324, 347, 346), (313, 305, 328, 336), (317, 316, 339, 340), (403, 298, 319, 318), (396, 297, 315, 306), (398, 295, 311, 310), (298, 405, 320, 319), (297, 289, 303, 315), (295, 396, 306, 311), (405, 406, 321, 320), (378, 290, 304, 316), (374, 296, 312, 308), (406, 407, 322, 321), (289, 402, 317, 303), (296, 399, 313, 312), (407, 299, 323, 322), (402, 378, 316, 317), (399, 291, 305, 313), (299, 300, 324, 323), (293, 374, 308, 307), (292, 397, 302, 301), (340, 339, 364, 365), (345, 346, 371, 370), (335, 336, 361, 360), (326, 340, 365, 351), (344, 345, 370, 369), (331, 335, 360, 356), (324, 301, 264, 347), (302, 309, 332, 325), (305, 318, 341, 328), (314, 307, 330, 337), (309, 310, 333, 332), (318, 319, 342, 341), (306, 315, 338, 329), (310, 311, 334, 333), (319, 320, 343, 342), (315, 303, 326, 338), (311, 306, 329, 334), (320, 321, 344, 343), (316, 304, 327, 339), (308, 312, 335, 331), (321, 322, 345, 344), (303, 317, 340, 326), (312, 313, 336, 335), (322, 323, 346, 345), (285, 373, 472), (349, 350, 357, 358, 359, 354, 355, 356), (356, 360, 361, 353, 349), (352, 362, 355, 354, 363, 351), (364, 352, 351, 365), (348, 350, 349), (353, 366, 367, 368, 369, 370, 371, 372, 348, 349), (336, 328, 353, 361), (346, 347, 372, 371), (330, 331, 356, 355), (264, 325, 350, 348), (327, 337, 362, 352), (347, 264, 348, 372), (325, 332, 357, 350), (328, 341, 366, 353), (337, 330, 355, 362), (332, 333, 358, 357), (341, 342, 367, 366), (329, 338, 363, 354), (333, 334, 359, 358), (342, 343, 368, 367), (338, 326, 351, 363), (334, 329, 354, 359), (343, 344, 369, 368), (339, 327, 352, 364), (293, 400, 463, 422), (287, 388, 443, 444), (400, 290, 421, 463), (388, 387, 442, 443), (291, 399, 462, 423), (399, 296, 461, 462), (283, 269, 425, 439), (296, 374, 411, 461), (280, 282, 438, 436), (396, 295, 460, 456), (282, 383, 433, 438), (295, 398, 459, 460), (377, 267, 417, 418), (268, 279, 432, 419), (398, 294, 458, 459), (267, 376, 416, 417), (383, 268, 419, 433), (294, 397, 457, 458), (467, 466, 493, 494), (829, 478, 477, 475, 474, 468, 408, 375, 288, 266, 265, 812, 813, 814, 815, 816, 817, 818, 819, 820, 821, 822, 823, 824, 825, 826, 827, 828), (414, 413, 415, 416), (416, 415, 438, 433, 417), (417, 433, 419, 418), (426, 427, 428, 434), (411, 422, 463, 421, 413), (413, 421, 420, 415), (415, 420, 435, 429, 430, 436, 438), (434, 437, 435, 424, 426), (419, 432, 431, 418), (445, 444, 443, 442, 457, 455), (441, 449, 448, 440), (409, 453, 452, 404, 410), (456, 460, 459, 458, 457, 442, 447, 446), (454, 464, 456, 446, 451, 450), (465, 454, 450, 439, 425, 420), (435, 420, 425, 424), (263, 287, 444, 445), (374, 293, 422, 411), (297, 396, 456, 464), (389, 270, 446, 447), (289, 297, 464, 454), (387, 389, 447, 442), (269, 379, 424, 425), (290, 378, 420, 421), (390, 386, 440, 448), (379, 380, 426, 424), (402, 289, 454, 465), (391, 390, 448, 449), (380, 381, 427, 426), (378, 402, 465, 420), (284, 391, 449, 441), (381, 276, 428, 427), (397, 292, 455, 457), (393, 392, 450, 451), (277, 278, 430, 429), (403, 291, 423, 466), (270, 393, 451, 446), (279, 382, 431, 432), (298, 403, 466, 467), (386, 263, 445, 440), (382, 377, 418, 431), (405, 298, 467, 404), (394, 284, 441, 452), (406, 405, 404, 401), (395, 394, 452, 453), (407, 406, 401, 469), (373, 395, 453, 409), (472, 373, 409, 410), (299, 407, 469, 470), (392, 283, 439, 450), (385, 277, 429, 435), (404, 467, 494, 495), (300, 299, 470, 471), (278, 280, 436, 430), (473, 472, 410, 412), (292, 300, 471, 455), (276, 384, 434, 428), (384, 281, 437, 434), (483, 473, 412, 414), (281, 385, 435, 437), (376, 483, 414, 416), (404, 452, 441, 440, 445, 455, 471, 470, 469, 401), (808, 807, 482, 481), (807, 806, 489, 482), (793, 792, 530, 529), (792, 791, 531, 530), (791, 790, 533, 531), (804, 803, 506, 496), (483, 286, 473), (286, 476, 285, 472, 473), (790, 789, 534, 533), (803, 802, 507, 506), (789, 788, 535, 534), (802, 801, 511, 507), (487, 488, 500, 499), (495, 494, 523, 524), (491, 490, 502, 503), (423, 462, 491, 492), (411, 413, 487, 486), (461, 411, 486, 490), (414, 412, 485, 488), (466, 423, 492, 493), (413, 414, 488, 487), (462, 461, 490, 491), (410, 404, 495, 484), (412, 410, 484, 485), (501, 509, 517, 516, 532, 528, 497), (497, 528, 538, 520, 519, 518, 510, 498, 499, 500), (501, 512, 509), (484, 495, 524, 512, 501), (485, 484, 501, 497), (492, 491, 503, 504), (486, 487, 499, 498), (493, 492, 504, 505), (788, 787, 536, 535), (490, 486, 498, 502), (488, 485, 497, 500), (494, 493, 505, 523), (801, 800, 515, 511), (510, 514, 513, 508, 504, 503, 502, 498), (787, 786, 537, 536), (800, 799, 521, 515), (508, 505, 504), (786, 785, 748, 537), (508, 513, 547, 542), (510, 518, 552, 544), (512, 524, 541, 546), (517, 509, 543, 551), (811, 809, 480, 479), (799, 798, 522, 521), (806, 804, 496, 489), (785, 784, 767, 748), (798, 797, 525, 522), (781, 811, 479, 810), (784, 783, 794, 767), (795, 793, 529, 527), (797, 796, 526, 525), (783, 782, 805, 794), (796, 795, 527, 526), (809, 808, 481, 480), (782, 781, 810, 805), (554, 555, 572, 571), (540, 539, 556, 557), (548, 544, 561, 565), (553, 554, 571, 570), (518, 519, 553, 552), (513, 514, 548, 547), (519, 520, 554, 553), (514, 510, 544, 548), (523, 505, 539, 540), (520, 538, 555, 554), (528, 532, 549, 545), (524, 523, 540, 541), (538, 528, 545, 555), (532, 516, 550, 549), (505, 508, 542, 539), (516, 517, 551, 550), (509, 512, 546, 543), (568, 560, 577, 585), (560, 563, 580, 577), (567, 568, 585, 584), (556, 559, 576, 573), (545, 549, 566, 562), (541, 540, 557, 558), (555, 545, 562, 572), (549, 550, 567, 566), (539, 542, 559, 556), (550, 551, 568, 567), (543, 546, 563, 560), (551, 543, 560, 568), (546, 541, 558, 563), (544, 552, 569, 561), (542, 547, 564, 559), (552, 553, 570, 569), (547, 548, 565, 564), (582, 578, 595, 599), (587, 588, 605, 604), (581, 582, 599, 598), (586, 587, 604, 603), (563, 558, 575, 580), (561, 569, 586, 578), (559, 564, 581, 576), (569, 570, 587, 586), (564, 565, 582, 581), (570, 571, 588, 587), (565, 561, 578, 582), (557, 556, 573, 574), (571, 572, 589, 588), (562, 566, 583, 579), (558, 557, 574, 575), (572, 562, 579, 589), (566, 567, 584, 583), (590, 593, 610, 607), (600, 601, 618, 617), (606, 596, 613, 623), (592, 591, 608, 609), (574, 573, 590, 591), (588, 589, 606, 605), (579, 583, 600, 596), (575, 574, 591, 592), (589, 579, 596, 606), (583, 584, 601, 600), (573, 576, 593, 590), (584, 585, 602, 601), (577, 580, 597, 594), (585, 577, 594, 602), (580, 575, 592, 597), (578, 586, 603, 595), (576, 581, 598, 593), (613, 617, 618, 619, 611, 610, 615, 616, 612), (612, 620, 621, 622, 623, 613), (611, 614, 607, 610), (607, 614, 609, 608), (601, 602, 619, 618), (594, 597, 614, 611), (602, 594, 611, 619), (597, 592, 609, 614), (595, 603, 620, 612), (593, 598, 615, 610), (603, 604, 621, 620), (598, 599, 616, 615), (604, 605, 622, 621), (599, 595, 612, 616), (591, 590, 607, 608), (605, 606, 623, 622), (596, 600, 617, 613), (630, 629, 633, 632, 627, 628, 636, 635, 634), (629, 630, 640, 639, 638, 637), (628, 627, 624, 631), (624, 625, 626, 631), (650, 646, 663, 667), (655, 656, 673, 672), (649, 650, 667, 666), (654, 655, 672, 671), (636, 628, 645, 653), (631, 626, 643, 648), (629, 637, 654, 646), (627, 632, 649, 644), (637, 638, 655, 654), (632, 633, 650, 649), (638, 639, 656, 655), (633, 629, 646, 650), (625, 624, 641, 642), (639, 640, 657, 656), (630, 634, 651, 647), (626, 625, 642, 643), (640, 630, 647, 657), (634, 635, 652, 651), (624, 627, 644, 641), (635, 636, 653, 652), (628, 631, 648, 645), (667, 663, 680, 684), (672, 673, 690, 689), (666, 667, 684, 683), (671, 672, 689, 688), (642, 641, 658, 659), (656, 657, 674, 673), (647, 651, 668, 664), (643, 642, 659, 660), (657, 647, 664, 674), (651, 652, 669, 668), (641, 644, 661, 658), (652, 653, 670, 669), (645, 648, 665, 662), (653, 645, 662, 670), (648, 643, 660, 665), (646, 654, 671, 663), (644, 649, 666, 661), (686, 687, 704, 703), (675, 678, 695, 692), (685, 686, 703, 702), (691, 681, 698, 708), (659, 658, 675, 676), (673, 674, 691, 690), (664, 668, 685, 681), (660, 659, 676, 677), (674, 664, 681, 691), (668, 669, 686, 685), (658, 661, 678, 675), (669, 670, 687, 686), (662, 665, 682, 679), (670, 662, 679, 687), (665, 660, 677, 682), (663, 671, 688, 680), (661, 666, 683, 678), (700, 701, 718, 717), (705, 706, 723, 722), (695, 700, 717, 712), (697, 705, 722, 714), (679, 682, 699, 696), (687, 679, 696, 704), (682, 677, 694, 699), (680, 688, 705, 697), (678, 683, 700, 695), (688, 689, 706, 705), (683, 684, 701, 700), (689, 690, 707, 706), (684, 680, 697, 701), (676, 675, 692, 693), (690, 691, 708, 707), (681, 685, 702, 698), (677, 676, 693, 694), (721, 713, 730, 738), (713, 716, 733, 730), (720, 721, 738, 737), (709, 712, 729, 726), (706, 707, 724, 723), (701, 697, 714, 718), (693, 692, 709, 710), (707, 708, 725, 724), (698, 702, 719, 715), (694, 693, 710, 711), (708, 698, 715, 725), (702, 703, 720, 719), (692, 695, 712, 709), (703, 704, 721, 720), (696, 699, 716, 713), (704, 696, 713, 721), (699, 694, 711, 716), (732, 736, 737, 738, 730, 729, 734, 735, 731), (731, 739, 740, 741, 742, 732), (730, 733, 726, 729), (726, 733, 728, 727), (716, 711, 728, 733), (714, 722, 739, 731), (712, 717, 734, 729), (722, 723, 740, 739), (717, 718, 735, 734), (723, 724, 741, 740), (718, 714, 731, 735), (710, 709, 726, 727), (724, 725, 742, 741), (715, 719, 736, 732), (711, 710, 727, 728), (725, 715, 732, 742), (719, 720, 737, 736), (743, 744, 745, 746, 747, 749, 750, 751, 752, 753, 754, 755, 756, 757, 758, 759, 760, 761), (762, 780, 779, 778, 777, 776, 775, 774, 773, 772, 771, 770, 769, 768, 766, 765, 764, 763), (754, 753, 772, 773), (747, 746, 765, 766), (743, 761, 780, 762), (755, 754, 773, 774), (749, 747, 766, 768), (756, 755, 774, 775), (521, 522, 813, 812), (757, 756, 775, 776), (750, 749, 768, 769), (758, 757, 776, 777), (751, 750, 769, 770), (744, 743, 762, 763), (759, 758, 777, 778), (752, 751, 770, 771), (745, 744, 763, 764), (760, 759, 778, 779), (753, 752, 771, 772), (746, 745, 764, 765), (761, 760, 779, 780), (781, 782, 783, 784, 785, 786, 787, 788, 789, 790, 791, 792, 793, 795, 796, 797, 798, 799, 800, 801, 802, 803, 804, 806, 807, 808, 809, 811), (522, 525, 814, 813), (794, 805, 828, 827), (535, 536, 823, 822), (531, 533, 820, 819), (525, 526, 815, 814), (526, 527, 816, 815), (805, 810, 829, 828), (533, 534, 821, 820), (534, 535, 822, 821), (529, 530, 818, 817), (479, 480, 477, 478), (496, 506, 375, 408), (489, 496, 408, 468), (506, 507, 288, 375), (748, 767, 826, 825), (527, 529, 817, 816), (507, 511, 266, 288), (767, 794, 827, 826), (810, 479, 478, 829), (511, 515, 265, 266), (480, 481, 475, 477), (536, 537, 824, 823), (515, 521, 812, 265), (481, 482, 474, 475), (537, 748, 825, 824), (832, 833, 834, 835, 836, 837, 838, 839, 840, 841, 842, 843, 844, 845, 846, 847, 848, 849, 850, 851, 852, 853, 831)])
me_cube_001.polygons.foreach_set('use_smooth', [1, 1, 1, 1, 1, 1, 1, 1, 1, 1, 1, 1, 1, 1, 1, 1, 1, 1, 1, 1, 1, 1, 1, 1, 1, 1, 1, 1, 1, 1, 1, 1, 1, 1, 1, 1, 1, 1, 1, 1, 1, 1, 1, 1, 1, 1, 1, 1, 1, 1, 1, 1, 1, 1, 1, 1, 1, 1, 1, 1, 1, 1, 1, 1, 1, 1, 1, 1, 1, 1, 1, 1, 1, 1, 1, 1, 1, 1, 1, 1, 1, 1, 1, 1, 1, 1, 1, 1, 1, 1, 1, 1, 1, 1, 1, 1, 1, 1, 1, 1, 1, 1, 1, 1, 1, 1, 1, 1, 1, 1, 1, 1, 1, 1, 1, 1, 1, 1, 1, 1, 1, 1, 1, 1, 1, 1, 1, 1, 1, 1, 1, 1, 1, 1, 1, 1, 1, 1, 1, 1, 1, 1, 1, 1, 1, 1, 1, 1, 1, 1, 1, 1, 1, 1, 1, 1, 1, 1, 1, 1, 1, 1, 1, 1, 1, 1, 1, 1, 1, 1, 1, 1, 1, 1, 1, 1, 1, 1, 1, 1, 1, 1, 1, 1, 1, 1, 1, 1, 1, 1, 1, 1, 1, 1, 1, 1, 1, 1, 1, 1, 1, 1, 1, 1, 1, 1, 1, 1, 1, 1, 1, 1, 1, 1, 1, 1, 1, 1, 1, 1, 1, 1, 1, 1, 1, 1, 1, 1, 1, 1, 1, 1, 1, 1, 1, 1, 1, 1, 1, 1, 1, 1, 1, 1, 1, 1, 1, 1, 1, 1, 1, 1, 1, 1, 1, 1, 1, 1, 1, 1, 1, 1, 1, 1, 1, 1, 1, 1, 1, 1, 1, 1, 1, 1, 1, 1, 1, 1, 1, 1, 1, 1, 1, 1, 1, 1, 1, 1, 1, 1, 1, 1, 1, 1, 1, 1, 1, 1, 1, 1, 1, 1, 1, 1, 1, 1, 1, 1, 1, 1, 1, 1, 1, 1, 1, 1, 1, 1, 1, 1, 1, 1, 1, 1, 1, 1, 1, 1, 1, 1, 1, 1, 1, 1, 1, 1, 1, 1, 1, 1, 1, 1, 1, 1, 1, 1, 1, 1, 1, 1, 1, 1, 1, 1, 1, 1, 1, 1, 1, 1, 1, 1, 1, 1, 1, 1, 1, 1, 1, 1, 1, 1, 1, 1, 1, 1, 1, 1, 1, 1, 1, 1, 1, 1, 1, 1, 1, 1, 1, 1, 1, 1, 1, 1, 1, 1, 1, 1, 1, 1, 1, 1, 1, 1, 1, 1, 1, 1, 1, 1, 1, 1, 1, 1, 1, 1, 1, 1, 1, 1, 1, 1, 1, 1, 1, 1, 1, 1, 1, 1, 1, 1, 1, 1, 1, 1, 1, 1, 1, 1, 1, 1, 1, 1, 1, 1, 1, 1, 1, 1, 1, 1, 1, 1, 1, 1, 1, 1, 1, 1, 1, 1, 1, 1, 1, 1, 1, 1, 1, 1, 1, 1, 1, 1, 1, 1, 1, 1, 1, 1, 1, 1, 1, 1, 1, 1, 1, 1, 1, 1, 1, 1, 1, 1, 1, 1, 1, 1, 1, 1, 1, 1, 1, 1, 1, 1, 1, 1, 1, 1, 1, 1, 1, 1, 1, 1, 1, 1, 1, 1, 1, 1, 1, 1, 1, 1, 1, 1, 1, 1, 1, 1, 1, 1, 1, 1, 1, 1, 1, 1, 1, 1, 1, 1, 1, 1, 1, 1, 1, 1, 1, 1, 1, 1, 1, 1, 1, 1, 1, 1, 1, 1, 1, 1, 1, 1, 1, 1, 1, 1, 1, 1, 1, 1, 1, 1, 1, 1, 1, 1, 1, 1, 1, 1, 1, 1, 1, 1, 1, 1, 1, 1, 1, 1, 1, 1, 1, 1, 1, 1, 1, 1, 1, 1, 1, 1, 1, 1, 1, 1, 1, 1, 1, 1, 1, 1, 1, 1, 1, 1, 1, 1, 1, 1, 1, 1, 1, 1, 1, 1, 1, 1, 1, 1, 1, 1, 1, 1, 1, 1, 1, 1, 1, 1, 1, 1, 1, 1, 1, 1, 1, 1, 1, 1, 1, 1, 1, 1, 1, 1, 1, 1, 1, 1, 1, 1, 1, 1, 1, 1, 1, 1, 1, 1, 1, 1, 1, 1, 1, 1, 1, 1, 1, 1, 1, 1, 1, 1, 1, 1, 1, 1, 1, 1, 1, 1, 1, 1, 1, 1, 1, 1, 1, 1, 1, 1, 1, 0])
_uv = me_cube_001.uv_layers.new(name='UVMap')
_uv.uv.foreach_set('vector', [0.4583, 0.5, 0.4971, 0.5, 0.4792, 0.5, 0.4661, 0.5, 0.4583, 0.5, 0.375, 0.5, 0.4583, 0.5, 0.4583, 0.5, 0.4573, 0.5, 0.375, 0.5, 0.5992, 0.5, 0.6083, 0.5, 0.6083, 0.5, 0.5992, 0.5, 0.375, 0.5, 0.4573, 0.5, 0.454, 0.5, 0.453, 0.5, 0.375, 0.5, 0.375, 0.5, 0.453, 0.5, 0.4583, 0.5, 0.375, 0.5, 0.6083, 0.5, 0.6153, 0.5, 0.6153, 0.5, 0.6083, 0.5, 0.375, 0.5, 0.4583, 0.5, 0.4583, 0.5, 0.375, 0.5, 0.453, 0.5, 0.454, 0.5, 0.454, 0.5, 0.453, 0.5, 0.375, 0.5, 0.4583, 0.5, 0.4583, 0.5, 0.375, 0.5, 0.5535, 0.5, 0.5417, 0.5, 0.5417, 0.5, 0.5535, 0.5, 0.375, 0.5, 0.4583, 0.5, 0.4583, 0.5, 0.375, 0.5, 0.454, 0.5, 0.4573, 0.5, 0.4573, 0.5, 0.454, 0.5, 0.375, 0.5, 0.375, 0.5, 0.375, 0.625, 0.375, 0.625, 0.5417, 0.25, 0.4583, 0.25, 0.4583, 0.25, 0.5417, 0.25, 0.625, 0.25, 0.5417, 0.25, 0.5417, 0.25, 0.625, 0.25, 0.5417, 0.25, 0.4583, 0.25, 0.4583, 0.25, 0.5417, 0.25, 0.625, 0.25, 0.5417, 0.25, 0.5417, 0.25, 0.625, 0.25, 0.5417, 0.25, 0.4583, 0.25, 0.4583, 0.25, 0.5417, 0.25, 0.625, 0.25, 0.5417, 0.25, 0.5417, 0.25, 0.625, 0.25, 0.5417, 0.25, 0.4583, 0.25, 0.4583, 0.25, 0.5417, 0.25, 0.625, 0.25, 0.5417, 0.25, 0.5417, 0.25, 0.625, 0.25, 0.5417, 0.25, 0.4583, 0.25, 0.4583, 0.25, 0.5417, 0.25, 0.625, 0.25, 0.5417, 0.25, 0.5417, 0.25, 0.625, 0.25, 0.5417, 0.25, 0.4583, 0.25, 0.4583, 0.25, 0.5417, 0.25, 0.625, 0.25, 0.5417, 0.25, 0.5417, 0.25, 0.625, 0.25, 0.5417, 0.25, 0.4583, 0.25, 0.4583, 0.25, 0.5417, 0.25, 0.625, 0.25, 0.5417, 0.25, 0.5417, 0.25, 0.625, 0.25, 0.5417, 0.25, 0.4583, 0.25, 0.4583, 0.25, 0.5417, 0.25, 0.625, 0.25, 0.5417, 0.25, 0.5417, 0.25, 0.625, 0.25, 0.5417, 0.25, 0.4583, 0.25, 0.4583, 0.25, 0.5417, 0.25, 0.625, 0.25, 0.5417, 0.25, 0.5417, 0.25, 0.625, 0.25, 0.5417, 0.25, 0.4583, 0.25, 0.4583, 0.25, 0.5417, 0.25, 0.625, 0.25, 0.5417, 0.25, 0.5417, 0.25, 0.625, 0.25, 0.5417, 0.25, 0.4583, 0.25, 0.4583, 0.25, 0.5417, 0.25, 0.625, 0.25, 0.5417, 0.25, 0.5417, 0.25, 0.625, 0.25, 0.4583, 0.125, 0.5417, 0.125, 0.5417, 0.25, 0.4583, 0.25, 0.375, 0.125, 0.4583, 0.125, 0.4583, 0.25, 0.375, 0.25, 0.875, 0.625, 0.875, 0.5, 0.875, 0.5, 0.875, 0.625, 0.5417, 0.25, 0.625, 0.25, 0.625, 0.5, 0.5417, 0.5, 0.375, 0.625, 0.375, 0.5, 0.375, 0.5, 0.375, 0.625, 0.5417, 0.5, 0.625, 0.5, 0.625, 0.5, 0.5767, 0.5, 0.5671, 0.5, 0.5521, 0.5, 0.5417, 0.5, 0.375, 0.625, 0.375, 0.5, 0.375, 0.5, 0.375, 0.625, 0.4583, 0.5, 0.4583, 0.5, 0.4583, 0.5, 0.4583, 0.5, 0.5417, 0.5, 0.5226, 0.5, 0.5226, 0.5, 0.5417, 0.5, 0.375, 0.625, 0.375, 0.5, 0.375, 0.5, 0.375, 0.625, 0.375, 0.625, 0.375, 0.5, 0.375, 0.5, 0.375, 0.625, 0.375, 0.625, 0.375, 0.5, 0.375, 0.5, 0.375, 0.625, 0.4971, 0.5, 0.5005, 0.4864, 0.5005, 0.4864, 0.4971, 0.5, 0.5085, 0.5, 0.4814, 0.5, 0.4814, 0.5, 0.5085, 0.5, 0.0, 0.0, 0.0, 0.0, 0.0, 0.0, 0.0, 0.0, 0.375, 0.625, 0.375, 0.5, 0.375, 0.5, 0.375, 0.625, 0.5005, 0.4864, 0.5145, 0.4544, 0.5145, 0.4544, 0.5005, 0.4864, 0.4583, 0.5, 0.4583, 0.5, 0.375, 0.5, 0.375, 0.5, 0.4583, 0.25, 0.375, 0.25, 0.375, 0.25, 0.4583, 0.25, 0.4583, 0.25, 0.375, 0.25, 0.375, 0.25, 0.4583, 0.25, 0.875, 0.625, 0.875, 0.5, 0.875, 0.5, 0.875, 0.625, 0.875, 0.625, 0.875, 0.5, 0.875, 0.5, 0.875, 0.625, 0.4583, 0.25, 0.375, 0.25, 0.375, 0.25, 0.4583, 0.25, 0.4583, 0.25, 0.375, 0.25, 0.375, 0.25, 0.4583, 0.25, 0.4583, 0.25, 0.375, 0.25, 0.375, 0.25, 0.4583, 0.25, 0.875, 0.625, 0.875, 0.5, 0.875, 0.5, 0.875, 0.625, 0.875, 0.625, 0.875, 0.5, 0.875, 0.5, 0.875, 0.625, 0.875, 0.625, 0.875, 0.5, 0.875, 0.5, 0.875, 0.625, 0.875, 0.625, 0.875, 0.5, 0.875, 0.5, 0.875, 0.625, 0.4583, 0.25, 0.375, 0.25, 0.375, 0.25, 0.4583, 0.25, 0.4583, 0.25, 0.375, 0.25, 0.375, 0.25, 0.4583, 0.25, 0.4583, 0.25, 0.375, 0.25, 0.375, 0.25, 0.4583, 0.25, 0.875, 0.625, 0.875, 0.5, 0.875, 0.5, 0.875, 0.625, 0.4583, 0.25, 0.375, 0.25, 0.375, 0.25, 0.4583, 0.25, 0.875, 0.625, 0.875, 0.5, 0.875, 0.5, 0.875, 0.625, 0.875, 0.625, 0.875, 0.5, 0.875, 0.5, 0.875, 0.625, 0.4583, 0.25, 0.375, 0.25, 0.375, 0.25, 0.4583, 0.25, 0.875, 0.625, 0.875, 0.5, 0.875, 0.5, 0.875, 0.625, 0.4583, 0.25, 0.375, 0.25, 0.375, 0.25, 0.4583, 0.25, 0.5417, 0.125, 0.625, 0.125, 0.625, 0.25, 0.5417, 0.25, 0.375, 0.25, 0.4583, 0.25, 0.4583, 0.5, 0.375, 0.5, 0.4583, 0.25, 0.5417, 0.25, 0.5417, 0.5, 0.5223, 0.5, 0.5145, 0.4544, 0.5005, 0.4864, 0.4971, 0.5, 0.4583, 0.5, 0.125, 0.5, 0.125, 0.625, 0.125, 0.625, 0.125, 0.5, 0.125, 0.5, 0.125, 0.625, 0.125, 0.625, 0.125, 0.5, 0.125, 0.5, 0.125, 0.625, 0.125, 0.625, 0.125, 0.5, 0.125, 0.5, 0.125, 0.625, 0.125, 0.625, 0.125, 0.5, 0.125, 0.5, 0.125, 0.625, 0.125, 0.625, 0.125, 0.5, 0.125, 0.5, 0.125, 0.625, 0.125, 0.625, 0.125, 0.5, 0.125, 0.5, 0.125, 0.625, 0.125, 0.625, 0.125, 0.5, 0.125, 0.5, 0.125, 0.625, 0.125, 0.625, 0.125, 0.5, 0.125, 0.5, 0.125, 0.625, 0.125, 0.625, 0.125, 0.5, 0.125, 0.5, 0.125, 0.625, 0.125, 0.625, 0.125, 0.5, 0.125, 0.5, 0.125, 0.625, 0.125, 0.625, 0.125, 0.5, 0.594, 0.5, 0.625, 0.5002, 0.625, 0.5002, 0.594, 0.5, 0.5226, 0.5, 0.5085, 0.5, 0.5085, 0.5, 0.5226, 0.5, 0.4583, 0.5, 0.4583, 0.5, 0.4573, 0.5, 0.4573, 0.5, 0.625, 0.5, 0.625, 0.625, 0.625, 0.625, 0.625, 0.5, 0.625, 0.5, 0.625, 0.625, 0.625, 0.625, 0.625, 0.5, 0.625, 0.5, 0.625, 0.625, 0.625, 0.625, 0.625, 0.5, 0.625, 0.5, 0.625, 0.625, 0.625, 0.625, 0.625, 0.5, 0.625, 0.5, 0.875, 0.5, 0.875, 0.625, 0.625, 0.625, 0.125, 0.5, 0.375, 0.5, 0.375, 0.625, 0.125, 0.625, 0.375, 0.5, 0.4583, 0.5, 0.4299, 0.6273, 0.375, 0.625, 0.5325, 0.5, 0.5417, 0.5, 0.5417, 0.5, 0.5325, 0.5, 0.0, 0.0, 0.0, 0.0, 0.0, 0.0, 0.0, 0.0, 0.0, 0.0, 0.0, 0.0, 0.0, 0.0, 0.0, 0.0, 0.5656, 0.5, 0.5733, 0.5, 0.5733, 0.5, 0.5656, 0.5, 0.4299, 0.6273, 0.4583, 0.5, 0.4583, 0.5, 0.4299, 0.6273, 0.594, 0.5, 0.625, 0.5002, 0.625, 0.5002, 0.594, 0.5, 0.5417, 0.5, 0.5535, 0.5, 0.5535, 0.5, 0.5417, 0.5, 0.0, 0.0, 0.0, 0.0, 0.0, 0.0, 0.0, 0.0, 0.5535, 0.5, 0.562, 0.5, 0.562, 0.5, 0.5535, 0.5, 0.0, 0.0, 0.0, 0.0, 0.0, 0.0, 0.0, 0.0, 0.4583, 0.5, 0.4583, 0.5, 0.4583, 0.5, 0.4583, 0.5, 0.0, 0.0, 0.0, 0.0, 0.0, 0.0, 0.0, 0.0, 0.0, 0.0, 0.0, 0.0, 0.0, 0.0, 0.0, 0.0, 0.5145, 0.4544, 0.5223, 0.5, 0.5223, 0.5, 0.5145, 0.4544, 0.0, 0.0, 0.0, 0.0, 0.0, 0.0, 0.0, 0.0, 0.5417, 0.5, 0.5325, 0.5, 0.5325, 0.5, 0.5417, 0.5, 0.4299, 0.6273, 0.4583, 0.5, 0.4583, 0.5, 0.4299, 0.6273, 0.0, 0.0, 0.0, 0.0, 0.0, 0.0, 0.0, 0.0, 0.5733, 0.5, 0.5865, 0.5, 0.5865, 0.5, 0.5733, 0.5, 0.0, 0.0, 0.0, 0.0, 0.0, 0.0, 0.0, 0.0, 0.5865, 0.5, 0.594, 0.5, 0.594, 0.5, 0.5865, 0.5, 0.5417, 0.5, 0.5535, 0.5, 0.5535, 0.5, 0.5417, 0.5, 0.5535, 0.5, 0.5417, 0.5, 0.5417, 0.5, 0.5535, 0.5, 0.625, 0.5002, 0.625, 0.625, 0.625, 0.625, 0.625, 0.5002, 0.5535, 0.5, 0.562, 0.5, 0.562, 0.5, 0.5535, 0.5, 0.5226, 0.5, 0.5417, 0.5, 0.5417, 0.5, 0.5226, 0.5, 0.5679, 0.5, 0.5656, 0.5, 0.5656, 0.5, 0.5679, 0.5, 0.594, 0.5, 0.625, 0.5002, 0.625, 0.5002, 0.594, 0.5, 0.562, 0.5, 0.5679, 0.5, 0.5679, 0.5, 0.562, 0.5, 0.4814, 0.5, 0.5085, 0.5, 0.5085, 0.5, 0.4814, 0.5, 0.0, 0.0, 0.0, 0.0, 0.0, 0.0, 0.0, 0.0, 0.4583, 0.5, 0.4814, 0.5, 0.4814, 0.5, 0.4583, 0.5, 0.5085, 0.5, 0.5226, 0.5, 0.5226, 0.5, 0.5085, 0.5, 0.0, 0.0, 0.0, 0.0, 0.0, 0.0, 0.0, 0.0, 0.0, 0.0, 0.0, 0.0, 0.0, 0.0, 0.0, 0.0, 0.0, 0.0, 0.0, 0.0, 0.0, 0.0, 0.0, 0.0, 0.4814, 0.5, 0.5085, 0.5, 0.5085, 0.5, 0.4814, 0.5, 0.5679, 0.5, 0.5656, 0.5, 0.5656, 0.5, 0.5679, 0.5, 0.4299, 0.6273, 0.4583, 0.5, 0.4583, 0.5, 0.4299, 0.6273, 0.5535, 0.5, 0.562, 0.5, 0.562, 0.5, 0.5535, 0.5, 0.4583, 0.5, 0.4814, 0.5, 0.4814, 0.5, 0.4583, 0.5, 0.5226, 0.5, 0.5417, 0.5, 0.5417, 0.5, 0.5226, 0.5, 0.0, 0.0, 0.0, 0.0, 0.0, 0.0, 0.0, 0.0, 0.5865, 0.5, 0.594, 0.5, 0.594, 0.5, 0.5865, 0.5, 0.0, 0.0, 0.0, 0.0, 0.0, 0.0, 0.0, 0.0, 0.0, 0.0, 0.0, 0.0, 0.0, 0.0, 0.0, 0.0, 0.5085, 0.5, 0.5226, 0.5, 0.5226, 0.5, 0.5085, 0.5, 0.562, 0.5, 0.5679, 0.5, 0.5679, 0.5, 0.562, 0.5, 0.0, 0.0, 0.0, 0.0, 0.0, 0.0, 0.0, 0.0, 0.625, 0.5002, 0.625, 0.625, 0.625, 0.625, 0.625, 0.5002, 0.0, 0.0, 0.0, 0.0, 0.0, 0.0, 0.0, 0.0, 0.5656, 0.5, 0.5733, 0.5, 0.5733, 0.5, 0.5656, 0.5, 0.0, 0.0, 0.0, 0.0, 0.0, 0.0, 0.0, 0.0, 0.0, 0.0, 0.0, 0.0, 0.0, 0.0, 0.0, 0.0, 0.5733, 0.5, 0.5865, 0.5, 0.5865, 0.5, 0.5733, 0.5, 0.0, 0.0, 0.0, 0.0, 0.0, 0.0, 0.0, 0.0, 0.5417, 0.5, 0.5535, 0.5, 0.5535, 0.5, 0.5417, 0.5, 0.4583, 0.5, 0.4881, 0.5, 0.4744, 0.625, 0.4583, 0.625, 0.5269, 0.5, 0.5266, 0.5, 0.5075, 0.5, 0.4881, 0.5, 0.4583, 0.5, 0.4814, 0.5, 0.5085, 0.5, 0.4299, 0.6273, 0.4583, 0.5, 0.4583, 0.625, 0.5085, 0.5, 0.5226, 0.5, 0.5325, 0.5, 0.5301, 0.5, 0.5269, 0.5, 0.5226, 0.5, 0.5417, 0.5, 0.5417, 0.5, 0.5325, 0.5, 0.5417, 0.5, 0.5535, 0.5, 0.5417, 0.5, 0.5085, 0.5, 0.5226, 0.5, 0.5226, 0.5, 0.5085, 0.5, 0.0, 0.0, 0.0, 0.0, 0.0, 0.0, 0.0, 0.0, 0.4583, 0.5, 0.4814, 0.5, 0.4814, 0.5, 0.4583, 0.5, 0.4814, 0.5, 0.5085, 0.5, 0.5085, 0.5, 0.4814, 0.5, 0.0, 0.0, 0.0, 0.0, 0.0, 0.0, 0.0, 0.0, 0.5226, 0.5, 0.5417, 0.5, 0.5417, 0.5, 0.5226, 0.5, 0.5325, 0.5, 0.5301, 0.5, 0.5301, 0.5, 0.5325, 0.5, 0.5417, 0.5, 0.5535, 0.5, 0.5535, 0.5, 0.5417, 0.5, 0.5325, 0.5, 0.5417, 0.5, 0.5417, 0.5, 0.5325, 0.5, 0.5865, 0.5, 0.594, 0.5, 0.594, 0.5, 0.5865, 0.5, 0.5301, 0.5, 0.5325, 0.5, 0.5325, 0.5, 0.5301, 0.5, 0.0, 0.0, 0.0, 0.0, 0.0, 0.0, 0.0, 0.0, 0.5535, 0.5, 0.562, 0.5, 0.562, 0.5, 0.5535, 0.5, 0.5865, 0.5, 0.594, 0.5, 0.594, 0.5, 0.5865, 0.5, 0.562, 0.5, 0.5679, 0.5, 0.5679, 0.5, 0.562, 0.5, 0.5733, 0.5, 0.5865, 0.5, 0.5865, 0.5, 0.5733, 0.5, 0.5656, 0.5, 0.5733, 0.5, 0.5733, 0.5, 0.5656, 0.5, 0.0, 0.0, 0.0, 0.0, 0.0, 0.0, 0.0, 0.0, 0.0, 0.0, 0.0, 0.0, 0.0, 0.0, 0.0, 0.0, 0.0, 0.0, 0.0, 0.0, 0.0, 0.0, 0.0, 0.0, 0.5679, 0.5, 0.5656, 0.5, 0.5656, 0.5, 0.5679, 0.5, 0.5301, 0.5, 0.5325, 0.5, 0.5325, 0.5, 0.5301, 0.5, 0.625, 0.5002, 0.625, 0.625, 0.625, 0.625, 0.625, 0.5002, 0.5301, 0.5, 0.5325, 0.5, 0.5325, 0.5, 0.5301, 0.5, 0.0, 0.0, 0.0, 0.0, 0.0, 0.0, 0.0, 0.0, 0.5535, 0.5, 0.562, 0.5, 0.562, 0.5, 0.5535, 0.5, 0.5679, 0.5, 0.5656, 0.5, 0.5656, 0.5, 0.5679, 0.5, 0.0, 0.0, 0.0, 0.0, 0.0, 0.0, 0.5417, 0.5, 0.5535, 0.5, 0.5535, 0.5, 0.5417, 0.5, 0.5733, 0.5, 0.5865, 0.5, 0.5865, 0.5, 0.5733, 0.5, 0.562, 0.5, 0.5679, 0.5, 0.5679, 0.5, 0.562, 0.5, 0.5656, 0.5, 0.5733, 0.5, 0.5733, 0.5, 0.5656, 0.5, 0.0, 0.0, 0.0, 0.0, 0.0, 0.0, 0.0, 0.0, 0.625, 0.5002, 0.625, 0.625, 0.625, 0.625, 0.625, 0.5002, 0.0, 0.0, 0.0, 0.0, 0.0, 0.0, 0.0, 0.0, 0.594, 0.5, 0.625, 0.5002, 0.625, 0.5002, 0.594, 0.5, 0.0, 0.0, 0.0, 0.0, 0.0, 0.0, 0.0, 0.0, 0.5679, 0.5, 0.5656, 0.5, 0.5656, 0.5, 0.5679, 0.5, 0.5865, 0.5, 0.594, 0.5, 0.625, 0.5002, 0.625, 0.5, 0.529, 0.5, 0.5279, 0.5, 0.5384, 0.5, 0.5527, 0.625, 0.529, 0.5, 0.625, 0.5, 0.625, 0.625, 0.5417, 0.5, 0.5535, 0.5, 0.562, 0.5, 0.5679, 0.5, 0.5656, 0.5, 0.5325, 0.5, 0.5656, 0.5, 0.5733, 0.5, 0.5865, 0.5, 0.5384, 0.5, 0.5301, 0.5, 0.5325, 0.5, 0.625, 0.5002, 0.625, 0.625, 0.625, 0.625, 0.625, 0.5, 0.5325, 0.5, 0.5417, 0.5, 0.5417, 0.5, 0.5325, 0.5, 0.5417, 0.5, 0.5535, 0.5, 0.5535, 0.5, 0.5417, 0.5, 0.562, 0.5, 0.5679, 0.5, 0.5679, 0.5, 0.562, 0.5, 0.5656, 0.5, 0.5733, 0.5, 0.5656, 0.5, 0.0, 0.0, 0.0, 0.0, 0.0, 0.0, 0.625, 0.5002, 0.625, 0.625, 0.625, 0.625, 0.625, 0.5002, 0.0, 0.0, 0.0, 0.0, 0.0, 0.0, 0.0, 0.0, 0.594, 0.5, 0.625, 0.5002, 0.625, 0.5002, 0.625, 0.5002, 0.594, 0.5, 0.594, 0.5, 0.625, 0.5002, 0.5767, 0.5, 0.591, 0.5, 0.591, 0.5, 0.5767, 0.5, 0.5992, 0.5, 0.591, 0.5, 0.5767, 0.5, 0.625, 0.5, 0.625, 0.5, 0.6153, 0.5, 0.625, 0.5, 0.625, 0.5, 0.6153, 0.5, 0.4583, 0.5, 0.4583, 0.5, 0.4583, 0.5, 0.4583, 0.5, 0.6153, 0.5, 0.6083, 0.5, 0.5992, 0.5, 0.625, 0.5, 0.625, 0.5, 0.5733, 0.5, 0.5656, 0.5, 0.5656, 0.5, 0.5733, 0.5, 0.5417, 0.5, 0.5223, 0.5, 0.5417, 0.5, 0.591, 0.5, 0.5992, 0.5, 0.5992, 0.5, 0.591, 0.5, 0.625, 0.5, 0.6153, 0.5, 0.625, 0.5, 0.5596, 0.5, 0.5716, 0.5, 0.5716, 0.5, 0.5596, 0.5, 0.625, 0.625, 0.625, 0.625, 0.625, 0.5002, 0.625, 0.5, 0.625, 0.5, 0.625, 0.625, 0.625, 0.625, 0.625, 0.5, 0.625, 0.5, 0.625, 0.625, 0.625, 0.625, 0.625, 0.5, 0.0, 0.0, 0.0, 0.0, 0.0, 0.0, 0.0, 0.0, 0.0, 0.0, 0.0, 0.0, 0.0, 0.0, 0.0, 0.0, 0.625, 0.5, 0.625, 0.625, 0.625, 0.625, 0.625, 0.5, 0.5671, 0.5, 0.5767, 0.5, 0.5767, 0.5, 0.5671, 0.5, 0.625, 0.625, 0.625, 0.5002, 0.625, 0.5002, 0.625, 0.625, 0.5223, 0.5, 0.5417, 0.5, 0.5417, 0.5, 0.5223, 0.5, 0.5521, 0.5, 0.5671, 0.5, 0.5671, 0.5, 0.5521, 0.5, 0.5656, 0.5, 0.5679, 0.5, 0.5679, 0.5, 0.5656, 0.5, 0.4792, 0.5, 0.4971, 0.5, 0.4971, 0.5, 0.4792, 0.5, 0.5417, 0.5, 0.5521, 0.5, 0.5521, 0.5, 0.5417, 0.5, 0.562, 0.5, 0.5535, 0.5, 0.5535, 0.5, 0.562, 0.5, 0.4661, 0.5, 0.4792, 0.5, 0.4792, 0.5, 0.4661, 0.5, 0.5679, 0.5, 0.562, 0.5, 0.562, 0.5, 0.5679, 0.5, 0.594, 0.5, 0.5865, 0.5, 0.5865, 0.5, 0.594, 0.5, 0.4583, 0.5, 0.4661, 0.5, 0.4661, 0.5, 0.4583, 0.5, 0.4814, 0.5, 0.4583, 0.5, 0.4583, 0.5, 0.4814, 0.5, 0.4583, 0.5, 0.453, 0.5, 0.453, 0.5, 0.4583, 0.5, 0.5865, 0.5, 0.5733, 0.5, 0.5733, 0.5, 0.5865, 0.5, 0.625, 0.5, 0.625, 0.625, 0.625, 0.625, 0.625, 0.5, 0.4583, 0.5, 0.4583, 0.5, 0.4583, 0.5, 0.4583, 0.5, 0.547, 0.5, 0.5418, 0.5, 0.5418, 0.5, 0.547, 0.5, 0.5101, 0.5, 0.5023, 0.5, 0.5023, 0.5, 0.5101, 0.5, 0.548, 0.5, 0.5596, 0.5, 0.5596, 0.5, 0.548, 0.5, 0.5257, 0.5, 0.5417, 0.5, 0.5417, 0.5, 0.5257, 0.5, 0.5628, 0.5, 0.547, 0.5, 0.547, 0.5, 0.5628, 0.5, 0.5628, 0.5, 0.547, 0.5, 0.547, 0.5, 0.5628, 0.5, 0.5417, 0.5, 0.548, 0.5, 0.548, 0.5, 0.5417, 0.5, 0.5418, 0.5, 0.5417, 0.5, 0.5417, 0.5, 0.5418, 0.5, 0.5113, 0.5, 0.5257, 0.5, 0.5257, 0.5, 0.5113, 0.5, 0.5256, 0.5, 0.5101, 0.5, 0.5101, 0.5, 0.5256, 0.5, 0.5939, 0.5, 0.577, 0.5, 0.577, 0.5, 0.5939, 0.5, 0.5023, 0.5, 0.4878, 0.5, 0.4878, 0.5, 0.5023, 0.5, 0.5827, 0.5, 0.5886, 0.5, 0.5886, 0.5, 0.5827, 0.5, 0.5716, 0.5, 0.5823, 0.5, 0.5823, 0.5, 0.5716, 0.5, 0.4878, 0.5, 0.4819, 0.5, 0.4819, 0.5, 0.4878, 0.5, 0.5886, 0.5, 0.5912, 0.5, 0.5912, 0.5, 0.5886, 0.5, 0.5823, 0.5, 0.5827, 0.5, 0.5827, 0.5, 0.5823, 0.5, 0.4819, 0.5, 0.484, 0.5, 0.484, 0.5, 0.4819, 0.5, 0.577, 0.5, 0.5628, 0.5, 0.5628, 0.5, 0.577, 0.5, 0.5417, 0.5, 0.5417, 0.5, 0.5417, 0.5, 0.5417, 0.5, 0.484, 0.5, 0.4952, 0.5, 0.4952, 0.5, 0.484, 0.5, 0.5912, 0.5, 0.5939, 0.5, 0.5939, 0.5, 0.5912, 0.5, 0.5417, 0.5, 0.5256, 0.5, 0.5256, 0.5, 0.5417, 0.5, 0.4952, 0.5, 0.5113, 0.5, 0.5113, 0.5, 0.4952, 0.5, 0.5939, 0.5, 0.577, 0.5, 0.577, 0.5, 0.5939, 0.5, 0.5256, 0.5, 0.5101, 0.5, 0.5101, 0.5, 0.5256, 0.5, 0.5113, 0.5, 0.5257, 0.5, 0.5257, 0.5, 0.5113, 0.5, 0.5418, 0.5, 0.5417, 0.5, 0.5417, 0.5, 0.5418, 0.5, 0.5417, 0.5, 0.548, 0.5, 0.548, 0.5, 0.5417, 0.5, 0.5939, 0.5, 0.577, 0.5, 0.577, 0.5, 0.5939, 0.5, 0.4952, 0.5, 0.5113, 0.5, 0.5113, 0.5, 0.4952, 0.5, 0.5417, 0.5, 0.5256, 0.5, 0.5256, 0.5, 0.5417, 0.5, 0.5912, 0.5, 0.5939, 0.5, 0.5939, 0.5, 0.5912, 0.5, 0.484, 0.5, 0.4952, 0.5, 0.4952, 0.5, 0.484, 0.5, 0.5417, 0.5, 0.5417, 0.5, 0.5417, 0.5, 0.5417, 0.5, 0.5257, 0.5, 0.5417, 0.5, 0.5417, 0.5, 0.5257, 0.5, 0.548, 0.5, 0.5596, 0.5, 0.5596, 0.5, 0.548, 0.5, 0.5101, 0.5, 0.5023, 0.5, 0.5023, 0.5, 0.5101, 0.5, 0.547, 0.5, 0.5418, 0.5, 0.5418, 0.5, 0.547, 0.5, 0.5596, 0.5, 0.5716, 0.5, 0.5716, 0.5, 0.5596, 0.5, 0.5023, 0.5, 0.4878, 0.5, 0.4878, 0.5, 0.5023, 0.5, 0.5827, 0.5, 0.5886, 0.5, 0.5886, 0.5, 0.5827, 0.5, 0.5716, 0.5, 0.5823, 0.5, 0.5823, 0.5, 0.5716, 0.5, 0.4878, 0.5, 0.4819, 0.5, 0.4819, 0.5, 0.4878, 0.5, 0.5886, 0.5, 0.5912, 0.5, 0.5912, 0.5, 0.5886, 0.5, 0.5823, 0.5, 0.5827, 0.5, 0.5827, 0.5, 0.5823, 0.5, 0.4819, 0.5, 0.484, 0.5, 0.484, 0.5, 0.4819, 0.5, 0.577, 0.5, 0.5628, 0.5, 0.5628, 0.5, 0.577, 0.5, 0.5417, 0.5, 0.5417, 0.5, 0.5417, 0.5, 0.5417, 0.5, 0.484, 0.5, 0.4952, 0.5, 0.4952, 0.5, 0.484, 0.5, 0.5912, 0.5, 0.5939, 0.5, 0.5939, 0.5, 0.5912, 0.5, 0.5417, 0.5, 0.5256, 0.5, 0.5256, 0.5, 0.5417, 0.5, 0.4952, 0.5, 0.5113, 0.5, 0.5113, 0.5, 0.4952, 0.5, 0.4573, 0.5, 0.4583, 0.5, 0.4583, 0.5, 0.5417, 0.5, 0.548, 0.5, 0.5596, 0.5, 0.5716, 0.5, 0.5823, 0.5, 0.5827, 0.5, 0.5418, 0.5, 0.5417, 0.5, 0.5417, 0.5, 0.5417, 0.5, 0.5256, 0.5, 0.5101, 0.5, 0.5417, 0.5, 0.5628, 0.5, 0.547, 0.5, 0.5418, 0.5, 0.5827, 0.5, 0.5886, 0.5, 0.5912, 0.5, 0.577, 0.5, 0.5628, 0.5, 0.5912, 0.5, 0.5939, 0.5, 0.5417, 0.5, 0.548, 0.5, 0.5417, 0.5, 0.5101, 0.5, 0.5023, 0.5, 0.4878, 0.5, 0.4819, 0.5, 0.484, 0.5, 0.4952, 0.5, 0.5113, 0.5, 0.5257, 0.5, 0.5417, 0.5, 0.5417, 0.5, 0.5256, 0.5, 0.5101, 0.5, 0.5101, 0.5, 0.5256, 0.5, 0.5113, 0.5, 0.5257, 0.5, 0.5257, 0.5, 0.5113, 0.5, 0.5418, 0.5, 0.5417, 0.5, 0.5417, 0.5, 0.5418, 0.5, 0.5417, 0.5, 0.548, 0.5, 0.548, 0.5, 0.5417, 0.5, 0.5628, 0.5, 0.547, 0.5, 0.547, 0.5, 0.5628, 0.5, 0.5257, 0.5, 0.5417, 0.5, 0.5417, 0.5, 0.5257, 0.5, 0.548, 0.5, 0.5596, 0.5, 0.5596, 0.5, 0.548, 0.5, 0.5101, 0.5, 0.5023, 0.5, 0.5023, 0.5, 0.5101, 0.5, 0.547, 0.5, 0.5418, 0.5, 0.5418, 0.5, 0.547, 0.5, 0.5596, 0.5, 0.5716, 0.5, 0.5716, 0.5, 0.5596, 0.5, 0.5023, 0.5, 0.4878, 0.5, 0.4878, 0.5, 0.5023, 0.5, 0.5827, 0.5, 0.5886, 0.5, 0.5886, 0.5, 0.5827, 0.5, 0.5716, 0.5, 0.5823, 0.5, 0.5823, 0.5, 0.5716, 0.5, 0.4878, 0.5, 0.4819, 0.5, 0.4819, 0.5, 0.4878, 0.5, 0.5886, 0.5, 0.5912, 0.5, 0.5912, 0.5, 0.5886, 0.5, 0.5823, 0.5, 0.5827, 0.5, 0.5827, 0.5, 0.5823, 0.5, 0.4819, 0.5, 0.484, 0.5, 0.484, 0.5, 0.4819, 0.5, 0.577, 0.5, 0.5628, 0.5, 0.5628, 0.5, 0.577, 0.5, 0.5418, 0.5, 0.547, 0.5, 0.547, 0.5, 0.5418, 0.5, 0.5521, 0.5, 0.5671, 0.5, 0.5671, 0.5, 0.5521, 0.5, 0.547, 0.5, 0.5628, 0.5, 0.5628, 0.5, 0.547, 0.5, 0.5671, 0.5, 0.5767, 0.5, 0.5767, 0.5, 0.5671, 0.5, 0.5101, 0.5, 0.5256, 0.5, 0.5256, 0.5, 0.5101, 0.5, 0.5256, 0.5, 0.5417, 0.5, 0.5417, 0.5, 0.5256, 0.5, 0.625, 0.5, 0.625, 0.5, 0.625, 0.5, 0.625, 0.5, 0.5417, 0.5, 0.5417, 0.5, 0.5417, 0.5, 0.5417, 0.5, 0.5535, 0.5, 0.5417, 0.5, 0.5417, 0.5, 0.5535, 0.5, 0.5827, 0.5, 0.5823, 0.5, 0.5823, 0.5, 0.5827, 0.5, 0.5417, 0.5, 0.5226, 0.5, 0.5226, 0.5, 0.5417, 0.5, 0.5823, 0.5, 0.5716, 0.5, 0.5716, 0.5, 0.5823, 0.5, 0.4583, 0.5, 0.4583, 0.5, 0.4583, 0.5, 0.4583, 0.5, 0.5085, 0.5, 0.4814, 0.5, 0.4814, 0.5, 0.5085, 0.5, 0.5716, 0.5, 0.5596, 0.5, 0.5596, 0.5, 0.5716, 0.5, 0.4583, 0.5, 0.4583, 0.5, 0.4583, 0.5, 0.4583, 0.5, 0.5226, 0.5, 0.5085, 0.5, 0.5085, 0.5, 0.5226, 0.5, 0.5596, 0.5, 0.548, 0.5, 0.548, 0.5, 0.5596, 0.5, 0.4878, 0.5, 0.5023, 0.5, 0.5023, 0.5, 0.4878, 0.5, 0.0, 0.0, 0.0, 0.0, 0.0, 0.0, 0.0, 0.0, 0.0, 0.0, 0.0, 0.0, 0.0, 0.0, 0.0, 0.0, 0.0, 0.0, 0.0, 0.0, 0.0, 0.0, 0.0, 0.0, 0.0, 0.0, 0.0, 0.0, 0.0, 0.0, 0.0, 0.0, 0.0, 0.0, 0.0, 0.0, 0.0, 0.0, 0.0, 0.0, 0.0, 0.0, 0.0, 0.0, 0.0, 0.0, 0.0, 0.0, 0.0, 0.0, 0.0, 0.0, 0.0, 0.0, 0.0, 0.0, 0.4583, 0.5, 0.5417, 0.5, 0.5417, 0.5, 0.4583, 0.5, 0.4583, 0.5, 0.5417, 0.5, 0.5417, 0.5, 0.5226, 0.5, 0.4583, 0.5, 0.4583, 0.5, 0.5226, 0.5, 0.5085, 0.5, 0.4583, 0.5, 0.625, 0.5, 0.625, 0.5002, 0.594, 0.5, 0.5865, 0.5, 0.5417, 0.5, 0.5418, 0.5, 0.547, 0.5, 0.5628, 0.5, 0.5417, 0.5, 0.5417, 0.5, 0.5628, 0.5, 0.577, 0.5, 0.5417, 0.5, 0.5417, 0.5, 0.577, 0.5, 0.5656, 0.5, 0.5679, 0.5, 0.562, 0.5, 0.5535, 0.5, 0.5417, 0.5, 0.5865, 0.5, 0.5733, 0.5, 0.5656, 0.5, 0.625, 0.5, 0.625, 0.5, 0.5085, 0.5, 0.4814, 0.5, 0.4583, 0.5, 0.4583, 0.5, 0.5417, 0.5, 0.5521, 0.5, 0.5671, 0.5, 0.5767, 0.5, 0.548, 0.5, 0.5417, 0.5, 0.4971, 0.5, 0.5005, 0.4864, 0.5145, 0.4544, 0.5223, 0.5, 0.4583, 0.5, 0.4661, 0.5, 0.4792, 0.5, 0.4815, 0.5, 0.4583, 0.5, 0.5827, 0.5, 0.5823, 0.5, 0.5716, 0.5, 0.5596, 0.5, 0.548, 0.5, 0.5767, 0.5, 0.591, 0.5, 0.5992, 0.5, 0.5912, 0.5, 0.5886, 0.5, 0.5827, 0.5, 0.5992, 0.5, 0.6083, 0.5, 0.6153, 0.5, 0.5939, 0.5, 0.5912, 0.5, 0.6153, 0.5, 0.625, 0.5, 0.625, 0.5, 0.577, 0.5, 0.5656, 0.5, 0.577, 0.5, 0.625, 0.5, 0.625, 0.5, 0.5417, 0.5, 0.5521, 0.5, 0.5521, 0.5, 0.5417, 0.5, 0.5417, 0.5, 0.5418, 0.5, 0.5418, 0.5, 0.5417, 0.5, 0.5886, 0.5, 0.5827, 0.5, 0.5827, 0.5, 0.5886, 0.5, 0.591, 0.5, 0.5992, 0.5, 0.5992, 0.5, 0.591, 0.5, 0.5912, 0.5, 0.5886, 0.5, 0.5886, 0.5, 0.5912, 0.5, 0.5767, 0.5, 0.591, 0.5, 0.591, 0.5, 0.5767, 0.5, 0.625, 0.5, 0.625, 0.5, 0.625, 0.5, 0.625, 0.5, 0.5628, 0.5, 0.577, 0.5, 0.577, 0.5, 0.5628, 0.5, 0.5145, 0.4544, 0.5223, 0.5, 0.5223, 0.5, 0.5145, 0.4544, 0.625, 0.5, 0.625, 0.5, 0.625, 0.5, 0.625, 0.5, 0.5939, 0.5, 0.5912, 0.5, 0.5912, 0.5, 0.5939, 0.5, 0.5005, 0.4864, 0.5145, 0.4544, 0.5145, 0.4544, 0.5005, 0.4864, 0.625, 0.5, 0.625, 0.5002, 0.625, 0.5002, 0.625, 0.5, 0.577, 0.5, 0.5939, 0.5, 0.5939, 0.5, 0.577, 0.5, 0.4971, 0.5, 0.5005, 0.4864, 0.5005, 0.4864, 0.4971, 0.5, 0.625, 0.5002, 0.594, 0.5, 0.594, 0.5, 0.625, 0.5002, 0.548, 0.5, 0.5417, 0.5, 0.5417, 0.5, 0.548, 0.5, 0.6083, 0.5, 0.6153, 0.5, 0.6153, 0.5, 0.6083, 0.5, 0.5679, 0.5, 0.562, 0.5, 0.562, 0.5, 0.5679, 0.5, 0.5023, 0.5, 0.5101, 0.5, 0.5101, 0.5, 0.5023, 0.5, 0.5992, 0.5, 0.6083, 0.5, 0.6083, 0.5, 0.5992, 0.5, 0.4814, 0.5, 0.4583, 0.5, 0.4583, 0.5, 0.4814, 0.5, 0.4878, 0.5, 0.5023, 0.5, 0.5023, 0.5, 0.4878, 0.5, 0.5223, 0.5, 0.5417, 0.5, 0.5417, 0.5, 0.5223, 0.5, 0.4583, 0.5, 0.4583, 0.5, 0.4583, 0.5, 0.4583, 0.5, 0.4819, 0.5, 0.4878, 0.5, 0.4878, 0.5, 0.4819, 0.5, 0.4792, 0.5, 0.4971, 0.5, 0.4971, 0.5, 0.4792, 0.5, 0.484, 0.5, 0.4819, 0.5, 0.4819, 0.5, 0.484, 0.5, 0.4661, 0.5, 0.4792, 0.5, 0.4792, 0.5, 0.4661, 0.5, 0.4952, 0.5, 0.484, 0.5, 0.484, 0.5, 0.4952, 0.5, 0.4583, 0.5, 0.4661, 0.5, 0.4661, 0.5, 0.4583, 0.5, 0.4583, 0.5, 0.4583, 0.5, 0.4583, 0.5, 0.4583, 0.5, 0.5113, 0.5, 0.4952, 0.5, 0.4952, 0.5, 0.5113, 0.5, 0.6153, 0.5, 0.625, 0.5, 0.625, 0.5, 0.6153, 0.5, 0.5656, 0.5, 0.5679, 0.5, 0.5679, 0.5, 0.5656, 0.5, 0.4819, 0.5, 0.4878, 0.5, 0.4878, 0.5, 0.4819, 0.5, 0.5257, 0.5, 0.5113, 0.5, 0.5113, 0.5, 0.5257, 0.5, 0.562, 0.5, 0.5535, 0.5, 0.5535, 0.5, 0.562, 0.5, 0.4583, 0.5, 0.4583, 0.5, 0.4583, 0.5, 0.4583, 0.5, 0.5417, 0.5, 0.5257, 0.5, 0.5257, 0.5, 0.5417, 0.5, 0.594, 0.5, 0.5865, 0.5, 0.5865, 0.5, 0.594, 0.5, 0.5865, 0.5, 0.5733, 0.5, 0.5733, 0.5, 0.5865, 0.5, 0.4583, 0.5, 0.4583, 0.5, 0.4583, 0.5, 0.4583, 0.5, 0.5733, 0.5, 0.5656, 0.5, 0.5656, 0.5, 0.5733, 0.5, 0.4583, 0.5, 0.4583, 0.5, 0.4583, 0.5, 0.4583, 0.5, 0.4815, 0.5, 0.4792, 0.5, 0.4971, 0.5, 0.5223, 0.5, 0.5417, 0.5, 0.5417, 0.5, 0.5257, 0.5, 0.5113, 0.5, 0.4952, 0.5, 0.484, 0.5, 0.0, 0.0, 0.0, 0.0, 0.0, 0.0, 0.0, 0.0, 0.0, 0.0, 0.0, 0.0, 0.0, 0.0, 0.0, 0.0, 0.0, 0.0, 0.0, 0.0, 0.0, 0.0, 0.0, 0.0, 0.0, 0.0, 0.0, 0.0, 0.0, 0.0, 0.0, 0.0, 0.0, 0.0, 0.0, 0.0, 0.0, 0.0, 0.0, 0.0, 0.0, 0.0, 0.0, 0.0, 0.0, 0.0, 0.0, 0.0, 0.4583, 0.5, 0.453, 0.5, 0.4583, 0.5, 0.453, 0.5, 0.454, 0.5, 0.4573, 0.5, 0.4583, 0.5, 0.4583, 0.5, 0.0, 0.0, 0.0, 0.0, 0.0, 0.0, 0.0, 0.0, 0.0, 0.0, 0.0, 0.0, 0.0, 0.0, 0.0, 0.0, 0.0, 0.0, 0.0, 0.0, 0.0, 0.0, 0.0, 0.0, 0.0, 0.0, 0.0, 0.0, 0.0, 0.0, 0.0, 0.0, 0.5417, 0.5, 0.4583, 0.5, 0.4583, 0.5, 0.5417, 0.5, 0.4819, 0.5, 0.4878, 0.5, 0.4878, 0.5, 0.4819, 0.5, 0.5256, 0.5, 0.5417, 0.5, 0.5417, 0.5, 0.5256, 0.5, 0.5101, 0.5, 0.5256, 0.5, 0.5256, 0.5, 0.5101, 0.5, 0.5417, 0.5, 0.5417, 0.5, 0.5417, 0.5, 0.5417, 0.5, 0.5417, 0.5, 0.5417, 0.5, 0.5417, 0.5, 0.5417, 0.5, 0.4583, 0.5, 0.4583, 0.5, 0.4583, 0.5, 0.4583, 0.5, 0.5023, 0.5, 0.5101, 0.5, 0.5101, 0.5, 0.5023, 0.5, 0.5417, 0.5, 0.4583, 0.5, 0.4583, 0.5, 0.5417, 0.5, 0.5256, 0.5, 0.5417, 0.5, 0.5417, 0.5, 0.5256, 0.5, 0.4583, 0.5, 0.4815, 0.5, 0.4815, 0.5, 0.4583, 0.5, 0.4583, 0.5, 0.4583, 0.5, 0.4583, 0.5, 0.4583, 0.5, 0.4583, 0.5, 0.4694, 0.5, 0.4654, 0.5, 0.4645, 0.5, 0.4676, 0.5, 0.4704, 0.5, 0.4583, 0.5, 0.4583, 0.5, 0.4704, 0.5, 0.4701, 0.5, 0.4743, 0.5, 0.489, 0.5, 0.5026, 0.5, 0.5117, 0.5, 0.5417, 0.5, 0.5417, 0.5, 0.4583, 0.5, 0.4583, 0.5, 0.4753, 0.5, 0.4694, 0.5, 0.4583, 0.5, 0.4815, 0.5, 0.4815, 0.5, 0.475, 0.5, 0.4583, 0.5, 0.4583, 0.5, 0.4583, 0.5, 0.4583, 0.5, 0.4583, 0.5, 0.5101, 0.5, 0.5256, 0.5, 0.5256, 0.5, 0.5101, 0.5, 0.5417, 0.5, 0.5417, 0.5, 0.5417, 0.5, 0.5417, 0.5, 0.5023, 0.5, 0.5101, 0.5, 0.5101, 0.5, 0.5023, 0.5, 0.0, 0.0, 0.0, 0.0, 0.0, 0.0, 0.0, 0.0, 0.5417, 0.5, 0.5417, 0.5, 0.5417, 0.5, 0.5417, 0.5, 0.4583, 0.5, 0.4583, 0.5, 0.4583, 0.5, 0.4583, 0.5, 0.4878, 0.5, 0.5023, 0.5, 0.5023, 0.5, 0.4878, 0.5, 0.0, 0.0, 0.0, 0.0, 0.0, 0.0, 0.0, 0.0, 0.5117, 0.5, 0.5157, 0.5, 0.5119, 0.5, 0.5057, 0.5, 0.5101, 0.5, 0.5256, 0.5, 0.5417, 0.5, 0.5417, 0.5, 0.0, 0.0, 0.0, 0.0, 0.0, 0.0, 0.0, 0.0, 0.0, 0.0, 0.0, 0.0, 0.0, 0.0, 0.0, 0.0, 0.5057, 0.5, 0.5023, 0.5, 0.5101, 0.5, 0.0, 0.0, 0.0, 0.0, 0.0, 0.0, 0.0, 0.0, 0.5057, 0.5, 0.5119, 0.5, 0.5119, 0.5, 0.5057, 0.5, 0.5117, 0.5, 0.5026, 0.5, 0.5026, 0.5, 0.5117, 0.5, 0.475, 0.5, 0.4815, 0.5, 0.4815, 0.5, 0.475, 0.5, 0.4654, 0.5, 0.4694, 0.5, 0.4694, 0.5, 0.4654, 0.5, 0.0, 0.0, 0.0, 0.0, 0.0, 0.0, 0.0, 0.0, 0.0, 0.0, 0.0, 0.0, 0.0, 0.0, 0.0, 0.0, 0.0, 0.0, 0.0, 0.0, 0.0, 0.0, 0.0, 0.0, 0.0, 0.0, 0.0, 0.0, 0.0, 0.0, 0.0, 0.0, 0.0, 0.0, 0.0, 0.0, 0.0, 0.0, 0.0, 0.0, 0.0, 0.0, 0.0, 0.0, 0.0, 0.0, 0.0, 0.0, 0.0, 0.0, 0.0, 0.0, 0.0, 0.0, 0.0, 0.0, 0.0, 0.0, 0.0, 0.0, 0.0, 0.0, 0.0, 0.0, 0.0, 0.0, 0.0, 0.0, 0.0, 0.0, 0.0, 0.0, 0.0, 0.0, 0.0, 0.0, 0.0, 0.0, 0.0, 0.0, 0.0, 0.0, 0.0, 0.0, 0.0, 0.0, 0.0, 0.0, 0.0, 0.0, 0.0, 0.0, 0.0, 0.0, 0.0, 0.0, 0.0, 0.0, 0.0, 0.0, 0.0, 0.0, 0.0, 0.0, 0.4743, 0.5, 0.4701, 0.5, 0.4701, 0.5, 0.4743, 0.5, 0.4878, 0.5, 0.5023, 0.5, 0.5023, 0.5, 0.4878, 0.5, 0.5157, 0.5, 0.5117, 0.5, 0.5117, 0.5, 0.5157, 0.5, 0.489, 0.5, 0.4743, 0.5, 0.4743, 0.5, 0.489, 0.5, 0.5026, 0.5, 0.489, 0.5, 0.489, 0.5, 0.5026, 0.5, 0.5119, 0.5, 0.5157, 0.5, 0.5157, 0.5, 0.5119, 0.5, 0.489, 0.5, 0.4743, 0.5, 0.4743, 0.5, 0.489, 0.5, 0.5157, 0.5, 0.5117, 0.5, 0.5117, 0.5, 0.5157, 0.5, 0.4878, 0.5, 0.5023, 0.5, 0.5023, 0.5, 0.4878, 0.5, 0.4743, 0.5, 0.4701, 0.5, 0.4701, 0.5, 0.4743, 0.5, 0.4704, 0.5, 0.4676, 0.5, 0.4676, 0.5, 0.4704, 0.5, 0.4819, 0.5, 0.4878, 0.5, 0.4878, 0.5, 0.4819, 0.5, 0.4701, 0.5, 0.4704, 0.5, 0.4704, 0.5, 0.4701, 0.5, 0.4676, 0.5, 0.4645, 0.5, 0.4645, 0.5, 0.4676, 0.5, 0.5023, 0.5, 0.5057, 0.5, 0.5057, 0.5, 0.5023, 0.5, 0.4645, 0.5, 0.4654, 0.5, 0.4654, 0.5, 0.4645, 0.5, 0.4694, 0.5, 0.4753, 0.5, 0.4753, 0.5, 0.4694, 0.5, 0.4654, 0.5, 0.4694, 0.5, 0.4694, 0.5, 0.4654, 0.5, 0.4694, 0.5, 0.4753, 0.5, 0.4753, 0.5, 0.4694, 0.5, 0.4645, 0.5, 0.4654, 0.5, 0.4654, 0.5, 0.4645, 0.5, 0.5023, 0.5, 0.5057, 0.5, 0.5057, 0.5, 0.5023, 0.5, 0.4704, 0.5, 0.4676, 0.5, 0.4676, 0.5, 0.4704, 0.5, 0.4819, 0.5, 0.4878, 0.5, 0.4878, 0.5, 0.4819, 0.5, 0.4701, 0.5, 0.4704, 0.5, 0.4704, 0.5, 0.4701, 0.5, 0.4676, 0.5, 0.4645, 0.5, 0.4645, 0.5, 0.4676, 0.5, 0.5023, 0.5, 0.5057, 0.5, 0.5057, 0.5, 0.5023, 0.5, 0.4645, 0.5, 0.4654, 0.5, 0.4654, 0.5, 0.4645, 0.5, 0.4694, 0.5, 0.4753, 0.5, 0.4753, 0.5, 0.4694, 0.5, 0.4654, 0.5, 0.4694, 0.5, 0.4694, 0.5, 0.4654, 0.5, 0.475, 0.5, 0.4815, 0.5, 0.4815, 0.5, 0.475, 0.5, 0.5117, 0.5, 0.5026, 0.5, 0.5026, 0.5, 0.5117, 0.5, 0.5057, 0.5, 0.5119, 0.5, 0.5119, 0.5, 0.5057, 0.5, 0.5026, 0.5, 0.489, 0.5, 0.489, 0.5, 0.5026, 0.5, 0.5119, 0.5, 0.5157, 0.5, 0.5157, 0.5, 0.5119, 0.5, 0.5157, 0.5, 0.5117, 0.5, 0.5117, 0.5, 0.5157, 0.5, 0.489, 0.5, 0.4743, 0.5, 0.4743, 0.5, 0.489, 0.5, 0.5119, 0.5, 0.5157, 0.5, 0.5157, 0.5, 0.5119, 0.5, 0.5026, 0.5, 0.489, 0.5, 0.489, 0.5, 0.5026, 0.5, 0.475, 0.5, 0.4815, 0.5, 0.4815, 0.5, 0.475, 0.5, 0.5117, 0.5, 0.5026, 0.5, 0.5026, 0.5, 0.5117, 0.5, 0.5057, 0.5, 0.5119, 0.5, 0.5119, 0.5, 0.5057, 0.5, 0.5026, 0.5, 0.489, 0.5, 0.489, 0.5, 0.5026, 0.5, 0.5119, 0.5, 0.5157, 0.5, 0.5157, 0.5, 0.5119, 0.5, 0.489, 0.5, 0.4743, 0.5, 0.4743, 0.5, 0.489, 0.5, 0.5157, 0.5, 0.5117, 0.5, 0.5117, 0.5, 0.5157, 0.5, 0.4878, 0.5, 0.5023, 0.5, 0.5023, 0.5, 0.4878, 0.5, 0.4743, 0.5, 0.4701, 0.5, 0.4701, 0.5, 0.4743, 0.5, 0.4704, 0.5, 0.4676, 0.5, 0.4676, 0.5, 0.4704, 0.5, 0.4819, 0.5, 0.4878, 0.5, 0.4878, 0.5, 0.4819, 0.5, 0.4701, 0.5, 0.4704, 0.5, 0.4704, 0.5, 0.4701, 0.5, 0.4676, 0.5, 0.4645, 0.5, 0.4645, 0.5, 0.4676, 0.5, 0.5023, 0.5, 0.5057, 0.5, 0.5057, 0.5, 0.5023, 0.5, 0.4676, 0.5, 0.4645, 0.5, 0.4645, 0.5, 0.4676, 0.5, 0.4701, 0.5, 0.4704, 0.5, 0.4704, 0.5, 0.4701, 0.5, 0.4819, 0.5, 0.4878, 0.5, 0.4878, 0.5, 0.4819, 0.5, 0.4878, 0.5, 0.5023, 0.5, 0.5023, 0.5, 0.4878, 0.5, 0.4743, 0.5, 0.4701, 0.5, 0.4701, 0.5, 0.4743, 0.5, 0.4704, 0.5, 0.4676, 0.5, 0.4676, 0.5, 0.4704, 0.5, 0.4819, 0.5, 0.4878, 0.5, 0.4878, 0.5, 0.4819, 0.5, 0.4701, 0.5, 0.4704, 0.5, 0.4704, 0.5, 0.4701, 0.5, 0.4676, 0.5, 0.4645, 0.5, 0.4645, 0.5, 0.4676, 0.5, 0.5023, 0.5, 0.5057, 0.5, 0.5057, 0.5, 0.5023, 0.5, 0.4645, 0.5, 0.4654, 0.5, 0.4654, 0.5, 0.4645, 0.5, 0.4694, 0.5, 0.4753, 0.5, 0.4753, 0.5, 0.4694, 0.5, 0.4654, 0.5, 0.4694, 0.5, 0.4694, 0.5, 0.4654, 0.5, 0.475, 0.5, 0.4815, 0.5, 0.4815, 0.5, 0.475, 0.5, 0.5117, 0.5, 0.5026, 0.5, 0.5026, 0.5, 0.5117, 0.5, 0.5057, 0.5, 0.5119, 0.5, 0.5119, 0.5, 0.5057, 0.5, 0.4704, 0.5, 0.4676, 0.5, 0.4645, 0.5, 0.4654, 0.5, 0.4694, 0.5, 0.5057, 0.5, 0.5119, 0.5, 0.5157, 0.5, 0.5117, 0.5, 0.5117, 0.5, 0.5026, 0.5, 0.489, 0.5, 0.4743, 0.5, 0.4701, 0.5, 0.4704, 0.5, 0.4694, 0.5, 0.4753, 0.5, 0.5023, 0.5, 0.5057, 0.5, 0.5023, 0.5, 0.4753, 0.5, 0.4819, 0.5, 0.4878, 0.5, 0.4645, 0.5, 0.4654, 0.5, 0.4654, 0.5, 0.4645, 0.5, 0.4694, 0.5, 0.4753, 0.5, 0.4753, 0.5, 0.4694, 0.5, 0.4654, 0.5, 0.4694, 0.5, 0.4694, 0.5, 0.4654, 0.5, 0.475, 0.5, 0.4815, 0.5, 0.4815, 0.5, 0.475, 0.5, 0.5117, 0.5, 0.5026, 0.5, 0.5026, 0.5, 0.5117, 0.5, 0.5057, 0.5, 0.5119, 0.5, 0.5119, 0.5, 0.5057, 0.5, 0.5026, 0.5, 0.489, 0.5, 0.489, 0.5, 0.5026, 0.5, 0.5119, 0.5, 0.5157, 0.5, 0.5157, 0.5, 0.5119, 0.5, 0.489, 0.5, 0.4743, 0.5, 0.4743, 0.5, 0.489, 0.5, 0.5157, 0.5, 0.5117, 0.5, 0.5117, 0.5, 0.5157, 0.5, 0.4878, 0.5, 0.5023, 0.5, 0.5023, 0.5, 0.4878, 0.5, 0.4743, 0.5, 0.4701, 0.5, 0.4701, 0.5, 0.4743, 0.5, 0.4704, 0.5, 0.4676, 0.5, 0.4676, 0.5, 0.4704, 0.5, 0.4704, 0.5, 0.5117, 0.5, 0.5157, 0.5, 0.5119, 0.5, 0.5057, 0.5, 0.4694, 0.5, 0.4654, 0.5, 0.4645, 0.5, 0.4676, 0.5, 0.5117, 0.5, 0.4704, 0.5, 0.4701, 0.5, 0.4743, 0.5, 0.489, 0.5, 0.5026, 0.5, 0.4694, 0.5, 0.5057, 0.5, 0.5023, 0.5, 0.4753, 0.5, 0.5023, 0.5, 0.4878, 0.5, 0.4819, 0.5, 0.4753, 0.5, 0.5157, 0.5, 0.5117, 0.5, 0.5117, 0.5, 0.5157, 0.5, 0.489, 0.5, 0.4743, 0.5, 0.4743, 0.5, 0.489, 0.5, 0.5119, 0.5, 0.5157, 0.5, 0.5157, 0.5, 0.5119, 0.5, 0.5026, 0.5, 0.489, 0.5, 0.489, 0.5, 0.5026, 0.5, 0.4654, 0.5, 0.4694, 0.5, 0.4694, 0.5, 0.4654, 0.5, 0.4753, 0.5, 0.4819, 0.5, 0.4819, 0.5, 0.4753, 0.5, 0.5117, 0.5, 0.5026, 0.5, 0.5026, 0.5, 0.5117, 0.5, 0.5057, 0.5, 0.5119, 0.5, 0.5119, 0.5, 0.5057, 0.5, 0.5026, 0.5, 0.489, 0.5, 0.489, 0.5, 0.5026, 0.5, 0.5119, 0.5, 0.5157, 0.5, 0.5157, 0.5, 0.5119, 0.5, 0.489, 0.5, 0.4743, 0.5, 0.4743, 0.5, 0.489, 0.5, 0.5157, 0.5, 0.5117, 0.5, 0.5117, 0.5, 0.5157, 0.5, 0.4878, 0.5, 0.5023, 0.5, 0.5023, 0.5, 0.4878, 0.5, 0.4743, 0.5, 0.4701, 0.5, 0.4701, 0.5, 0.4743, 0.5, 0.4704, 0.5, 0.4676, 0.5, 0.4676, 0.5, 0.4704, 0.5, 0.4819, 0.5, 0.4878, 0.5, 0.4878, 0.5, 0.4819, 0.5, 0.4701, 0.5, 0.4704, 0.5, 0.4704, 0.5, 0.4701, 0.5, 0.4676, 0.5, 0.4645, 0.5, 0.4645, 0.5, 0.4676, 0.5, 0.5023, 0.5, 0.5057, 0.5, 0.5057, 0.5, 0.5023, 0.5, 0.4645, 0.5, 0.4654, 0.5, 0.4654, 0.5, 0.4645, 0.5, 0.4694, 0.5, 0.4753, 0.5, 0.4753, 0.5, 0.4694, 0.5, 0.5157, 0.5, 0.5117, 0.5, 0.5117, 0.5, 0.5157, 0.5, 0.489, 0.5, 0.4743, 0.5, 0.4743, 0.5, 0.489, 0.5, 0.5119, 0.5, 0.5157, 0.5, 0.5157, 0.5, 0.5119, 0.5, 0.5026, 0.5, 0.489, 0.5, 0.489, 0.5, 0.5026, 0.5, 0.4878, 0.5, 0.5023, 0.5, 0.5023, 0.5, 0.4878, 0.5, 0.4743, 0.5, 0.4701, 0.5, 0.4701, 0.5, 0.4743, 0.5, 0.4704, 0.5, 0.4676, 0.5, 0.4676, 0.5, 0.4704, 0.5, 0.4819, 0.5, 0.4878, 0.5, 0.4878, 0.5, 0.4819, 0.5, 0.4701, 0.5, 0.4704, 0.5, 0.4704, 0.5, 0.4701, 0.5, 0.4676, 0.5, 0.4645, 0.5, 0.4645, 0.5, 0.4676, 0.5, 0.5023, 0.5, 0.5057, 0.5, 0.5057, 0.5, 0.5023, 0.5, 0.4645, 0.5, 0.4654, 0.5, 0.4654, 0.5, 0.4645, 0.5, 0.4694, 0.5, 0.4753, 0.5, 0.4753, 0.5, 0.4694, 0.5, 0.4654, 0.5, 0.4694, 0.5, 0.4694, 0.5, 0.4654, 0.5, 0.4753, 0.5, 0.4819, 0.5, 0.4819, 0.5, 0.4753, 0.5, 0.5117, 0.5, 0.5026, 0.5, 0.5026, 0.5, 0.5117, 0.5, 0.5057, 0.5, 0.5119, 0.5, 0.5119, 0.5, 0.5057, 0.5, 0.4645, 0.5, 0.4654, 0.5, 0.4654, 0.5, 0.4645, 0.5, 0.5023, 0.5, 0.5057, 0.5, 0.5057, 0.5, 0.5023, 0.5, 0.4676, 0.5, 0.4645, 0.5, 0.4645, 0.5, 0.4676, 0.5, 0.4701, 0.5, 0.4704, 0.5, 0.4704, 0.5, 0.4701, 0.5, 0.4878, 0.5, 0.5023, 0.5, 0.5023, 0.5, 0.4878, 0.5, 0.4743, 0.5, 0.4701, 0.5, 0.4701, 0.5, 0.4743, 0.5, 0.4704, 0.5, 0.4676, 0.5, 0.4676, 0.5, 0.4704, 0.5, 0.4819, 0.5, 0.4878, 0.5, 0.4878, 0.5, 0.4819, 0.5, 0.4701, 0.5, 0.4704, 0.5, 0.4704, 0.5, 0.4701, 0.5, 0.4676, 0.5, 0.4645, 0.5, 0.4645, 0.5, 0.4676, 0.5, 0.5023, 0.5, 0.5057, 0.5, 0.5057, 0.5, 0.5023, 0.5, 0.4645, 0.5, 0.4654, 0.5, 0.4654, 0.5, 0.4645, 0.5, 0.4694, 0.5, 0.4753, 0.5, 0.4753, 0.5, 0.4694, 0.5, 0.4654, 0.5, 0.4694, 0.5, 0.4694, 0.5, 0.4654, 0.5, 0.4753, 0.5, 0.4819, 0.5, 0.4819, 0.5, 0.4753, 0.5, 0.5117, 0.5, 0.5026, 0.5, 0.5026, 0.5, 0.5117, 0.5, 0.5057, 0.5, 0.5119, 0.5, 0.5119, 0.5, 0.5057, 0.5, 0.5119, 0.5, 0.5157, 0.5, 0.5157, 0.5, 0.5119, 0.5, 0.5026, 0.5, 0.489, 0.5, 0.489, 0.5, 0.5026, 0.5, 0.5057, 0.5, 0.5119, 0.5, 0.5119, 0.5, 0.5057, 0.5, 0.5117, 0.5, 0.5026, 0.5, 0.5026, 0.5, 0.5117, 0.5, 0.4694, 0.5, 0.4753, 0.5, 0.4753, 0.5, 0.4694, 0.5, 0.4654, 0.5, 0.4694, 0.5, 0.4694, 0.5, 0.4654, 0.5, 0.4753, 0.5, 0.4819, 0.5, 0.4819, 0.5, 0.4753, 0.5, 0.5117, 0.5, 0.5026, 0.5, 0.5026, 0.5, 0.5117, 0.5, 0.5057, 0.5, 0.5119, 0.5, 0.5119, 0.5, 0.5057, 0.5, 0.5026, 0.5, 0.489, 0.5, 0.489, 0.5, 0.5026, 0.5, 0.5119, 0.5, 0.5157, 0.5, 0.5157, 0.5, 0.5119, 0.5, 0.489, 0.5, 0.4743, 0.5, 0.4743, 0.5, 0.489, 0.5, 0.5157, 0.5, 0.5117, 0.5, 0.5117, 0.5, 0.5157, 0.5, 0.4878, 0.5, 0.5023, 0.5, 0.5023, 0.5, 0.4878, 0.5, 0.4743, 0.5, 0.4701, 0.5, 0.4701, 0.5, 0.4743, 0.5, 0.4704, 0.5, 0.4676, 0.5, 0.4676, 0.5, 0.4704, 0.5, 0.4819, 0.5, 0.4878, 0.5, 0.4878, 0.5, 0.4819, 0.5, 0.4654, 0.5, 0.4694, 0.5, 0.4694, 0.5, 0.4654, 0.5, 0.4694, 0.5, 0.4753, 0.5, 0.4753, 0.5, 0.4694, 0.5, 0.4645, 0.5, 0.4654, 0.5, 0.4654, 0.5, 0.4645, 0.5, 0.5023, 0.5, 0.5057, 0.5, 0.5057, 0.5, 0.5023, 0.5, 0.489, 0.5, 0.4743, 0.5, 0.4743, 0.5, 0.489, 0.5, 0.5157, 0.5, 0.5117, 0.5, 0.5117, 0.5, 0.5157, 0.5, 0.4878, 0.5, 0.5023, 0.5, 0.5023, 0.5, 0.4878, 0.5, 0.4743, 0.5, 0.4701, 0.5, 0.4701, 0.5, 0.4743, 0.5, 0.4704, 0.5, 0.4676, 0.5, 0.4676, 0.5, 0.4704, 0.5, 0.4819, 0.5, 0.4878, 0.5, 0.4878, 0.5, 0.4819, 0.5, 0.4701, 0.5, 0.4704, 0.5, 0.4704, 0.5, 0.4701, 0.5, 0.4676, 0.5, 0.4645, 0.5, 0.4645, 0.5, 0.4676, 0.5, 0.5023, 0.5, 0.5057, 0.5, 0.5057, 0.5, 0.5023, 0.5, 0.4645, 0.5, 0.4654, 0.5, 0.4654, 0.5, 0.4645, 0.5, 0.4694, 0.5, 0.4753, 0.5, 0.4753, 0.5, 0.4694, 0.5, 0.4654, 0.5, 0.4694, 0.5, 0.4694, 0.5, 0.4654, 0.5, 0.4753, 0.5, 0.4819, 0.5, 0.4819, 0.5, 0.4753, 0.5, 0.4704, 0.5, 0.4676, 0.5, 0.4645, 0.5, 0.4654, 0.5, 0.4694, 0.5, 0.5057, 0.5, 0.5119, 0.5, 0.5157, 0.5, 0.5117, 0.5, 0.5117, 0.5, 0.5026, 0.5, 0.489, 0.5, 0.4743, 0.5, 0.4701, 0.5, 0.4704, 0.5, 0.4694, 0.5, 0.4753, 0.5, 0.5023, 0.5, 0.5057, 0.5, 0.5023, 0.5, 0.4753, 0.5, 0.4819, 0.5, 0.4878, 0.5, 0.4753, 0.5, 0.4819, 0.5, 0.4819, 0.5, 0.4753, 0.5, 0.5117, 0.5, 0.5026, 0.5, 0.5026, 0.5, 0.5117, 0.5, 0.5057, 0.5, 0.5119, 0.5, 0.5119, 0.5, 0.5057, 0.5, 0.5026, 0.5, 0.489, 0.5, 0.489, 0.5, 0.5026, 0.5, 0.5119, 0.5, 0.5157, 0.5, 0.5157, 0.5, 0.5119, 0.5, 0.489, 0.5, 0.4743, 0.5, 0.4743, 0.5, 0.489, 0.5, 0.5157, 0.5, 0.5117, 0.5, 0.5117, 0.5, 0.5157, 0.5, 0.4878, 0.5, 0.5023, 0.5, 0.5023, 0.5, 0.4878, 0.5, 0.4743, 0.5, 0.4701, 0.5, 0.4701, 0.5, 0.4743, 0.5, 0.4704, 0.5, 0.4676, 0.5, 0.4676, 0.5, 0.4704, 0.5, 0.4819, 0.5, 0.4878, 0.5, 0.4878, 0.5, 0.4819, 0.5, 0.4701, 0.5, 0.4704, 0.5, 0.4704, 0.5, 0.4701, 0.5, 0.4676, 0.5, 0.4645, 0.5, 0.4645, 0.5, 0.4676, 0.5, 0.0, 0.0, 0.0, 0.0, 0.0, 0.0, 0.0, 0.0, 0.0, 0.0, 0.0, 0.0, 0.0, 0.0, 0.0, 0.0, 0.0, 0.0, 0.0, 0.0, 0.0, 0.0, 0.0, 0.0, 0.0, 0.0, 0.0, 0.0, 0.0, 0.0, 0.0, 0.0, 0.0, 0.0, 0.0, 0.0, 0.0, 0.0, 0.0, 0.0, 0.0, 0.0, 0.0, 0.0, 0.0, 0.0, 0.0, 0.0, 0.0, 0.0, 0.0, 0.0, 0.0, 0.0, 0.0, 0.0, 0.0, 0.0, 0.0, 0.0, 0.0, 0.0, 0.0, 0.0, 0.0, 0.0, 0.0, 0.0, 0.0, 0.0, 0.0, 0.0, 0.0, 0.0, 0.0, 0.0, 0.0, 0.0, 0.0, 0.0, 0.0, 0.0, 0.0, 0.0, 0.0, 0.0, 0.0, 0.0, 0.0, 0.0, 0.0, 0.0, 0.0, 0.0, 0.0, 0.0, 0.0, 0.0, 0.0, 0.0, 0.0, 0.0, 0.0, 0.0, 0.0, 0.0, 0.0, 0.0, 0.0, 0.0, 0.0, 0.0, 0.0, 0.0, 0.0, 0.0, 0.0, 0.0, 0.0, 0.0, 0.0, 0.0, 0.0, 0.0, 0.0, 0.0, 0.0, 0.0, 0.0, 0.0, 0.0, 0.0, 0.0, 0.0, 0.0, 0.0, 0.0, 0.0, 0.0, 0.0, 0.0, 0.0, 0.0, 0.0, 0.0, 0.0, 0.0, 0.0, 0.0, 0.0, 0.0, 0.0, 0.0, 0.0, 0.0, 0.0, 0.0, 0.0, 0.0, 0.0, 0.0, 0.0, 0.0, 0.0, 0.0, 0.0, 0.0, 0.0, 0.0, 0.0, 0.0, 0.0, 0.0, 0.0, 0.0, 0.0, 0.0, 0.0, 0.0, 0.0, 0.0, 0.0, 0.0, 0.0, 0.0, 0.0, 0.0, 0.0, 0.0, 0.0, 0.0, 0.0, 0.0, 0.0, 0.0, 0.0, 0.0, 0.0, 0.0, 0.0, 0.0, 0.0, 0.0, 0.0, 0.0, 0.0, 0.0, 0.0, 0.0, 0.0, 0.0, 0.0, 0.0, 0.0, 0.0, 0.0, 0.0, 0.0, 0.0, 0.0, 0.0, 0.0, 0.0, 0.0, 0.0, 0.0, 0.0, 0.0, 0.0, 0.0, 0.0, 0.0, 0.0, 0.0, 0.0, 0.0, 0.0, 0.0, 0.0, 0.0, 0.0, 0.0, 0.0, 0.0, 0.0, 0.0, 0.0, 0.0, 0.0, 0.0, 0.0, 0.0, 0.0, 0.0, 0.0, 0.0, 0.0, 0.0, 0.0, 0.0, 0.0, 0.0, 0.0, 0.0, 0.0, 0.0, 0.0, 0.0, 0.0, 0.0, 0.0, 0.0, 0.0, 0.0, 0.0, 0.0, 0.0, 0.0, 0.0, 0.0, 0.0, 0.0, 0.0, 0.0, 0.0, 0.0, 0.0, 0.0, 0.0, 0.0, 0.0, 0.0, 0.0, 0.0, 0.0, 0.0, 0.0, 0.0, 0.0, 0.0, 0.0, 0.0, 0.0, 0.0, 0.0, 0.0, 0.0, 0.0, 0.0, 0.0, 0.0, 0.0, 0.0, 0.0, 0.0, 0.0, 0.0, 0.0, 0.0, 0.0, 0.0, 0.0, 0.0, 0.0, 0.0, 0.0, 0.0, 0.0, 0.0, 0.0, 0.0, 0.0, 0.0, 0.0, 0.0, 0.0, 0.0, 0.0, 0.0, 0.0, 0.0, 0.0, 0.0, 0.0, 0.0, 0.0, 0.0, 0.0, 0.0, 0.0, 0.0, 0.0, 0.0, 0.0, 0.0, 0.0, 0.0, 0.0, 0.0, 0.0, 0.0, 0.0, 0.0, 0.0, 0.0, 0.0, 0.0, 0.0, 0.0, 0.0, 0.0, 0.0, 0.0, 0.0, 0.0, 0.0, 0.0, 0.0, 0.0, 0.0, 0.0, 0.0, 0.0, 0.0, 0.0, 0.0, 0.0, 0.0, 0.0, 0.0, 0.0, 0.0, 0.0, 0.0, 0.0, 0.0, 0.0, 0.0, 0.0, 0.0, 0.0, 0.0, 0.0, 0.0, 0.0, 0.0, 0.0, 0.0, 0.0, 0.0, 0.0, 0.0, 0.0, 0.0, 0.0, 0.0, 0.0, 0.0, 0.0, 0.0, 0.0, 0.0, 0.0, 0.0, 0.0, 0.0, 0.0, 0.0, 0.0, 0.0, 0.0, 0.0, 0.0, 0.0, 0.0, 0.0, 0.0, 0.0, 0.0, 0.0, 0.0, 0.0, 0.0, 0.0, 0.0, 0.0, 0.0, 0.0, 0.0, 0.0, 0.0, 0.0, 0.0, 0.0, 0.0, 0.0, 0.0, 0.0, 0.0, 0.0, 0.0, 0.0, 0.0, 0.0, 0.0, 0.0, 0.0, 0.0, 0.0, 0.0, 0.0, 0.0, 0.0, 0.0, 0.0, 0.0, 0.0, 0.0, 0.0, 0.0, 0.0, 0.0, 0.0, 0.0, 0.0, 0.0, 0.0, 0.0, 0.0, 0.0, 0.0, 0.0, 0.0, 0.0, 0.0, 0.0, 0.0, 0.0, 0.0, 0.0, 0.0, 0.0, 0.0, 0.0, 0.0, 0.0, 0.0, 0.0, 0.0, 0.0, 0.0, 0.0, 0.0, 0.0, 0.0, 0.0, 0.0, 0.0, 0.0, 0.0, 0.0, 0.0, 0.0, 0.0, 0.0, 0.0])
me_cube_001.use_remesh_fix_poles = True
me_cube_001.use_remesh_preserve_attributes = False
me_cube_001.use_mirror_vertex_groups = False
me_cube_001.update()

# ---- objects
ob_empty = bpy.data.objects.new('Empty', None)
ob_cube = bpy.data.objects.new('Cube', me_cube_001)

# ---- transforms, parenting, visibility, modifiers, constraints
ob_empty.location = (0.0, 0.0, 0.0)
ob_empty.rotation_euler = (1.571, -0.3301, 3.142)
ob_empty.empty_display_type = 'IMAGE'
ob_empty.empty_display_size = 5.0
ob_empty.lineart.crease_threshold = 0.0
ob_cube.location = (0.0, 0.0, 0.0)
ob_cube.lineart.crease_threshold = 0.0
_m = ob_cube.modifiers.new('Mirror', 'MIRROR')
_m.use_axis = (False, True, False)
_m.use_clip = True

# ---- collection membership
col_collection.objects.link(ob_empty)
col_collection.objects.link(ob_cube)

# ---- scene / render settings (as saved in the file)
scene.frame_start = 1; scene.frame_end = 250; scene.frame_set(23)
scene.render.engine = 'BLENDER_EEVEE_NEXT'
scene.cycles.use_denoising = False
scene.cycles.samples = 128
scene.cycles.sampling_pattern = 'TABULATED_SOBOL'
scene.cycles.use_adaptive_sampling = False
scene.cycles.use_light_tree = False
scene.view_settings.view_transform = 'Filmic'
bpy.context.view_layer.update()

# ---- added for rendering (the .blend has no active camera and no usable light): camera, sun
cam_auto = bpy.data.cameras.new('AutoCamera')
cam_auto.lens = 50.0
cam_auto.sensor_width = 36.0
cam_auto.clip_end = 1000.0
ob_auto_camera = bpy.data.objects.new('AutoCamera', cam_auto)
scene.collection.objects.link(ob_auto_camera)
ob_auto_camera.location = (3.72621, -4.03596, 2.56525)
ob_auto_camera.rotation_euler = (1.09748, -7.21219e-08, 0.694738)
scene.camera = ob_auto_camera
light_auto_sun = bpy.data.lights.new('AutoSun', 'SUN')
light_auto_sun.energy = 3.0
light_auto_sun.angle = 0.0523599
ob_auto_sun = bpy.data.objects.new('AutoSun', light_auto_sun)
scene.collection.objects.link(ob_auto_sun)
ob_auto_sun.rotation_euler = (0.872665, 0.174533, 0.523599)
bpy.context.view_layer.update()
